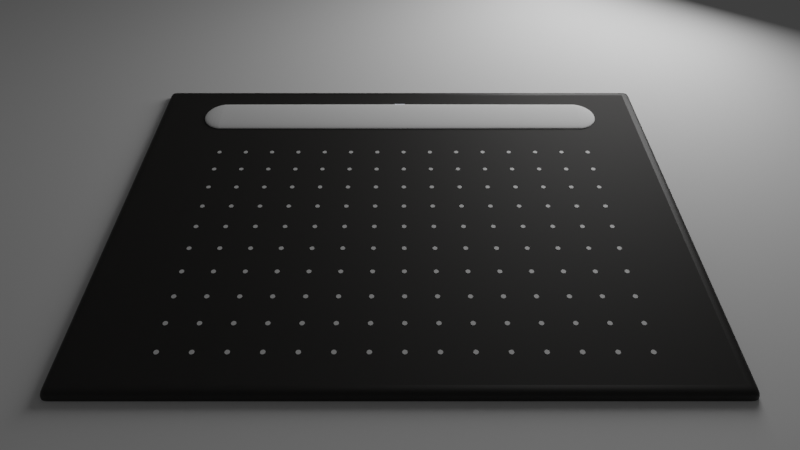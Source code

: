 # Source: Wacom_Tablet_001.blend  (saved by Blender 2.90.8; exported with 4.5.12 LTS)
import bpy
from mathutils import Matrix  # noqa: F401  (used for matrix-valued properties, if any)

bpy.ops.wm.read_factory_settings(use_empty=True)
scene = bpy.context.scene
scene.name = 'Scene'

# ---- collections
col_collection = bpy.data.collections.new('Collection'); scene.collection.children.link(col_collection)
col_tablet = bpy.data.collections.new('Tablet'); scene.collection.children.link(col_tablet)

# ---- materials (node trees are filled in below, after node groups)
mat_tablet_black_flat = bpy.data.materials.new('Tablet_black_flat')
mat_tablet_black_flat.alpha_threshold = 0.0
mat_tablet_black_flat.use_transparent_shadow = False
mat_tablet_black_flat.line_color = (0.0, 0.0, 0.0, 1.0)
mat_tablet_black_edge = bpy.data.materials.new('Tablet_black_edge')
mat_tablet_black_edge.use_transparent_shadow = False
mat_tablet_dot_gray = bpy.data.materials.new('Tablet_dot_gray')
mat_tablet_dot_gray.use_transparent_shadow = False
mat_tablet_led = bpy.data.materials.new('Tablet_LED')
mat_tablet_led.use_transparent_shadow = False

# ---- material node trees
mat_tablet_black_flat.use_nodes = True; mat_tablet_black_flat.node_tree.nodes.clear()
_N = mat_tablet_black_flat.node_tree.nodes; _L = mat_tablet_black_flat.node_tree.links
n0 = _N.new('ShaderNodeOutputMaterial'); n0.name = 'Material Output'; n0.location = (300, 300)
n1 = _N.new('ShaderNodeBsdfPrincipled'); n1.name = 'Principled BSDF'; n1.location = (10, 300)
n1.distribution = 'GGX'
n1.subsurface_method = 'BURLEY'
n1.inputs[0].default_value = (0.01298, 0.01161, 0.01033, 1.0)
n1.inputs[2].default_value = 0.7575
n1.inputs[3].default_value = 1.45
n1.inputs[27].default_value = (0.0, 0.0, 0.0, 1.0)
n1.inputs[28].default_value = 1.0
_L.new(n1.outputs[0], n0.inputs[0])
n0.is_active_output = True
mat_tablet_black_edge.use_nodes = True; mat_tablet_black_edge.node_tree.nodes.clear()
_N = mat_tablet_black_edge.node_tree.nodes; _L = mat_tablet_black_edge.node_tree.links
n0 = _N.new('ShaderNodeBsdfPrincipled'); n0.name = 'Principled BSDF'; n0.location = (10, 300)
n0.distribution = 'GGX'
n0.subsurface_method = 'BURLEY'
n0.inputs[0].default_value = (0.01298, 0.01161, 0.01033, 1.0)
n0.inputs[3].default_value = 1.45
n0.inputs[27].default_value = (0.0, 0.0, 0.0, 1.0)
n0.inputs[28].default_value = 1.0
n1 = _N.new('ShaderNodeOutputMaterial'); n1.name = 'Material Output'; n1.location = (300, 300)
_L.new(n0.outputs[0], n1.inputs[0])
n1.is_active_output = True
mat_tablet_dot_gray.use_nodes = True; mat_tablet_dot_gray.node_tree.nodes.clear()
_N = mat_tablet_dot_gray.node_tree.nodes; _L = mat_tablet_dot_gray.node_tree.links
n0 = _N.new('ShaderNodeBsdfPrincipled'); n0.name = 'Principled BSDF'; n0.location = (10, 300)
n0.distribution = 'GGX'
n0.subsurface_method = 'BURLEY'
n0.inputs[0].default_value = (0.6559, 0.6559, 0.6559, 1.0)
n0.inputs[3].default_value = 1.45
n0.inputs[27].default_value = (0.0, 0.0, 0.0, 1.0)
n0.inputs[28].default_value = 1.0
n1 = _N.new('ShaderNodeOutputMaterial'); n1.name = 'Material Output'; n1.location = (300, 300)
_L.new(n0.outputs[0], n1.inputs[0])
n1.is_active_output = True
mat_tablet_led.use_nodes = True; mat_tablet_led.node_tree.nodes.clear()
_N = mat_tablet_led.node_tree.nodes; _L = mat_tablet_led.node_tree.links
n0 = _N.new('ShaderNodeBsdfPrincipled'); n0.name = 'Principled BSDF'; n0.location = (10, 300)
n0.distribution = 'GGX'
n0.subsurface_method = 'BURLEY'
n0.inputs[0].default_value = (1.0, 1.0, 1.0, 1.0)
n0.inputs[3].default_value = 1.45
n0.inputs[27].default_value = (0.7892, 0.8484, 1.0, 1.0)
n0.inputs[28].default_value = 1.0
n1 = _N.new('ShaderNodeOutputMaterial'); n1.name = 'Material Output'; n1.location = (300, 300)
_L.new(n0.outputs[0], n1.inputs[0])
n1.is_active_output = True

# ---- world
world_world = bpy.data.worlds.new('World'); scene.world = world_world
world_world.use_nodes = True; world_world.node_tree.nodes.clear()
_N = world_world.node_tree.nodes; _L = world_world.node_tree.links
n0 = _N.new('ShaderNodeOutputWorld'); n0.name = 'World Output'; n0.location = (300, 300)
n1 = _N.new('ShaderNodeBackground'); n1.name = 'Background'; n1.location = (10, 300)
n1.inputs[0].default_value = (0.05088, 0.05088, 0.05088, 1.0)
_L.new(n1.outputs[0], n0.inputs[0])
n0.is_active_output = True
world_world.color = (0.05088, 0.05088, 0.05088)
world_world.use_sun_shadow = False
world_world.sun_shadow_jitter_overblur = 0.0

# ---- cameras
cam_camera = bpy.data.cameras.new('Camera')
cam_camera.clip_end = 100.0
cam_camera.lens = 29.03
cam_camera.ortho_scale = 7.314
cam_camera.lens_unit = 'FOV'

# ---- lights
light_light = bpy.data.lights.new('Light', 'AREA')
light_light.transmission_factor = 0.0
light_light.energy = 1571.0
light_light.shadow_soft_size = 0.1
light_light.shadow_maximum_resolution = 0.006
light_light.use_absolute_resolution = True
light_light.shape = 'RECTANGLE'
light_light.size = 0.1
light_light.size_y = 0.1

# ---- meshes
me_plane = bpy.data.meshes.new('Plane')
me_plane.from_pydata([(-1.0, -1.0, 0.0), (1.0, -1.0, 0.0), (-1.0, 1.0, 0.0), (1.0, 1.0, 0.0)], [], [(0, 1, 3, 2)])
_uv = me_plane.uv_layers.new(name='UVMap')
_uv.uv.foreach_set('vector', [0.0, 0.0, 1.0, 0.0, 1.0, 1.0, 0.0, 1.0])
me_plane.use_remesh_fix_poles = True
me_plane.use_remesh_preserve_attributes = False
me_plane.use_mirror_vertex_groups = False
me_plane.update()
me_cube = bpy.data.meshes.new('Cube')
me_cube.from_pydata([(1.0, 1.0, 1.0), (1.0, 1.0, -1.0), (1.0, -1.0, 1.0), (1.0, -1.0, -1.0), (-1.0, 1.0, 1.0), (-1.0, 1.0, -1.0), (-1.0, -1.0, 1.0), (-1.0, -1.0, -1.0), (-1.0, -0.9069, -1.0), (1.0, -0.9069, 1.0), (-1.0, -0.9069, 1.0), (1.0, -0.9069, -1.0), (-1.0, 0.909, 1.0), (1.0, 0.909, -1.0), (-1.0, 0.909, -1.0), (1.0, 0.909, 1.0), (0.9229, 1.0, -1.0), (0.9229, -1.0, 1.0), (0.9229, -1.0, -1.0), (0.9229, 1.0, 1.0), (0.9229, -0.9069, -1.0), (0.9229, -0.9069, 1.0), (0.9229, 0.909, 1.0), (0.9229, 0.909, -1.0), (-0.9272, 1.0, -1.0), (-0.9272, -1.0, 1.0), (-0.9272, -0.9069, -1.0), (-0.9272, 0.909, -1.0), (-0.9272, -1.0, -1.0), (-0.9272, 1.0, 1.0), (-0.9272, -0.9069, 1.0), (-0.9272, 0.909, 1.0), (-1.0, -0.9535, -1.0), (1.0, -0.9535, 1.0), (-1.0, -0.9535, 1.0), (1.0, -0.9535, -1.0), (0.9229, -0.9535, -1.0), (0.9229, -0.9535, 1.0), (-0.9272, -0.9535, -1.0), (-0.9272, -0.9535, 1.0), (0.9615, -1.0, -1.0), (0.9615, 1.0, 1.0), (0.9615, -0.9069, 1.0), (0.9615, 0.909, 1.0), (0.9615, 1.0, -1.0), (0.9615, -1.0, 1.0), (0.9615, -0.9069, -1.0), (0.9615, 0.909, -1.0), (0.9615, -0.9535, 1.0), (0.9615, -0.9535, -1.0), (-1.0, 0.9545, 1.0), (1.0, 0.9545, -1.0), (-1.0, 0.9545, -1.0), (1.0, 0.9545, 1.0), (0.9229, 0.9545, -1.0), (0.9229, 0.9545, 1.0), (-0.9272, 0.9545, -1.0), (-0.9272, 0.9545, 1.0), (0.9615, 0.9545, 1.0), (0.9615, 0.9545, -1.0), (-0.9636, 1.0, -1.0), (-0.9636, -1.0, 1.0), (-0.9636, -0.9069, -1.0), (-0.9636, 0.909, -1.0), (-0.9636, -1.0, -1.0), (-0.9636, 1.0, 1.0), (-0.9636, -0.9069, 1.0), (-0.9636, 0.909, 1.0), (-0.9636, -0.9535, -1.0), (-0.9636, -0.9535, 1.0), (-0.9636, 0.9545, -1.0), (-0.9636, 0.9545, 1.0)], [], [(69, 34, 6, 61), (64, 61, 6, 7), (52, 50, 4, 5), (49, 35, 3, 40), (35, 33, 2, 3), (44, 41, 0, 1), (13, 15, 9, 11), (47, 13, 11, 46), (32, 34, 10, 8), (67, 12, 10, 66), (71, 50, 12, 67), (59, 51, 13, 47), (51, 53, 15, 13), (8, 10, 12, 14), (56, 54, 23, 27), (58, 55, 22, 43), (43, 22, 21, 42), (27, 23, 20, 26), (24, 29, 19, 16), (38, 36, 18, 28), (40, 45, 17, 18), (48, 37, 17, 45), (68, 38, 28, 64), (60, 65, 29, 24), (63, 27, 26, 62), (70, 56, 27, 63), (55, 57, 31, 22), (22, 31, 30, 21), (18, 17, 25, 28), (37, 39, 25, 17), (21, 30, 39, 37), (62, 26, 38, 68), (42, 21, 37, 48), (26, 20, 36, 38), (7, 6, 34, 32), (11, 9, 33, 35), (46, 11, 35, 49), (66, 10, 34, 69), (20, 46, 49, 36), (9, 42, 48, 33), (33, 48, 45, 2), (3, 2, 45, 40), (15, 43, 42, 9), (53, 58, 43, 15), (54, 59, 47, 23), (23, 47, 46, 20), (16, 19, 41, 44), (36, 49, 40, 18), (16, 44, 59, 54), (0, 41, 58, 53), (19, 29, 57, 55), (60, 24, 56, 70), (41, 19, 55, 58), (24, 16, 54, 56), (1, 0, 53, 51), (44, 1, 51, 59), (65, 4, 50, 71), (14, 12, 50, 52), (29, 65, 71, 57), (5, 60, 70, 52), (30, 66, 69, 39), (8, 62, 68, 32), (52, 70, 63, 14), (14, 63, 62, 8), (5, 4, 65, 60), (32, 68, 64, 7), (57, 71, 67, 31), (31, 67, 66, 30), (28, 25, 61, 64), (39, 69, 61, 25)])
me_cube.polygons.foreach_set('material_index', [1, 1, 1, 1, 1, 1, 1, 1, 1, 1, 1, 1, 1, 1, 0, 0, 0, 0, 1, 1, 1, 1, 1, 1, 0, 0, 0, 0, 1, 1, 0, 0, 0, 0, 1, 1, 1, 1, 0, 1, 1, 1, 1, 1, 0, 0, 1, 1, 1, 1, 1, 1, 1, 1, 1, 1, 1, 1, 1, 1, 0, 1, 1, 1, 1, 1, 0, 0, 1, 1])
_uv = me_cube.uv_layers.new(name='UVMap')
_uv.uv.foreach_set('vector', [0.8705, 0.7442, 0.875, 0.7442, 0.875, 0.75, 0.8705, 0.75, 0.375, 0.9955, 0.625, 0.9955, 0.625, 1.0, 0.375, 1.0, 0.375, 0.2433, 0.625, 0.2433, 0.625, 0.25, 0.375, 0.25, 0.3702, 0.7442, 0.375, 0.7442, 0.375, 0.75, 0.3702, 0.75, 0.375, 0.7442, 0.625, 0.7442, 0.625, 0.75, 0.375, 0.75, 0.375, 0.4952, 0.625, 0.4952, 0.625, 0.5, 0.375, 0.5, 0.375, 0.5134, 0.625, 0.5134, 0.625, 0.7384, 0.375, 0.7384, 0.3702, 0.5134, 0.375, 0.5134, 0.375, 0.7384, 0.3702, 0.7384, 0.375, 0.005779, 0.625, 0.005779, 0.625, 0.01156, 0.375, 0.01156, 0.8705, 0.5134, 0.875, 0.5134, 0.875, 0.7384, 0.8705, 0.7384, 0.8705, 0.5067, 0.875, 0.5067, 0.875, 0.5134, 0.8705, 0.5134, 0.3702, 0.5067, 0.375, 0.5067, 0.375, 0.5134, 0.3702, 0.5134, 0.375, 0.5067, 0.625, 0.5067, 0.625, 0.5134, 0.375, 0.5134, 0.375, 0.01156, 0.625, 0.01156, 0.625, 0.2366, 0.375, 0.2366, 0.1341, 0.5067, 0.3654, 0.5067, 0.3654, 0.5134, 0.1341, 0.5134, 0.6298, 0.5067, 0.6346, 0.5067, 0.6346, 0.5134, 0.6298, 0.5134, 0.6298, 0.5134, 0.6346, 0.5134, 0.6346, 0.7384, 0.6298, 0.7384, 0.1341, 0.5134, 0.3654, 0.5134, 0.3654, 0.7384, 0.1341, 0.7384, 0.375, 0.2591, 0.625, 0.2591, 0.625, 0.4904, 0.375, 0.4904, 0.1341, 0.7442, 0.3654, 0.7442, 0.3654, 0.75, 0.1341, 0.75, 0.375, 0.7548, 0.625, 0.7548, 0.625, 0.7596, 0.375, 0.7596, 0.6298, 0.7442, 0.6346, 0.7442, 0.6346, 0.75, 0.6298, 0.75, 0.1295, 0.7442, 0.1341, 0.7442, 0.1341, 0.75, 0.1295, 0.75, 0.375, 0.2545, 0.625, 0.2545, 0.625, 0.2591, 0.375, 0.2591, 0.1295, 0.5134, 0.1341, 0.5134, 0.1341, 0.7384, 0.1295, 0.7384, 0.1295, 0.5067, 0.1341, 0.5067, 0.1341, 0.5134, 0.1295, 0.5134, 0.6346, 0.5067, 0.8659, 0.5067, 0.8659, 0.5134, 0.6346, 0.5134, 0.6346, 0.5134, 0.8659, 0.5134, 0.8659, 0.7384, 0.6346, 0.7384, 0.375, 0.7596, 0.625, 0.7596, 0.625, 0.9909, 0.375, 0.9909, 0.6346, 0.7442, 0.8659, 0.7442, 0.8659, 0.75, 0.6346, 0.75, 0.6346, 0.7384, 0.8659, 0.7384, 0.8659, 0.7442, 0.6346, 0.7442, 0.1295, 0.7384, 0.1341, 0.7384, 0.1341, 0.7442, 0.1295, 0.7442, 0.6298, 0.7384, 0.6346, 0.7384, 0.6346, 0.7442, 0.6298, 0.7442, 0.1341, 0.7384, 0.3654, 0.7384, 0.3654, 0.7442, 0.1341, 0.7442, 0.375, 0.0, 0.625, 0.0, 0.625, 0.005779, 0.375, 0.005779, 0.375, 0.7384, 0.625, 0.7384, 0.625, 0.7442, 0.375, 0.7442, 0.3702, 0.7384, 0.375, 0.7384, 0.375, 0.7442, 0.3702, 0.7442, 0.8705, 0.7384, 0.875, 0.7384, 0.875, 0.7442, 0.8705, 0.7442, 0.3654, 0.7384, 0.3702, 0.7384, 0.3702, 0.7442, 0.3654, 0.7442, 0.625, 0.7384, 0.6298, 0.7384, 0.6298, 0.7442, 0.625, 0.7442, 0.625, 0.7442, 0.6298, 0.7442, 0.6298, 0.75, 0.625, 0.75, 0.375, 0.75, 0.625, 0.75, 0.625, 0.7548, 0.375, 0.7548, 0.625, 0.5134, 0.6298, 0.5134, 0.6298, 0.7384, 0.625, 0.7384, 0.625, 0.5067, 0.6298, 0.5067, 0.6298, 0.5134, 0.625, 0.5134, 0.3654, 0.5067, 0.3702, 0.5067, 0.3702, 0.5134, 0.3654, 0.5134, 0.3654, 0.5134, 0.3702, 0.5134, 0.3702, 0.7384, 0.3654, 0.7384, 0.375, 0.4904, 0.625, 0.4904, 0.625, 0.4952, 0.375, 0.4952, 0.3654, 0.7442, 0.3702, 0.7442, 0.3702, 0.75, 0.3654, 0.75, 0.3654, 0.5, 0.3702, 0.5, 0.3702, 0.5067, 0.3654, 0.5067, 0.625, 0.5, 0.6298, 0.5, 0.6298, 0.5067, 0.625, 0.5067, 0.6346, 0.5, 0.8659, 0.5, 0.8659, 0.5067, 0.6346, 0.5067, 0.1295, 0.5, 0.1341, 0.5, 0.1341, 0.5067, 0.1295, 0.5067, 0.6298, 0.5, 0.6346, 0.5, 0.6346, 0.5067, 0.6298, 0.5067, 0.1341, 0.5, 0.3654, 0.5, 0.3654, 0.5067, 0.1341, 0.5067, 0.375, 0.5, 0.625, 0.5, 0.625, 0.5067, 0.375, 0.5067, 0.3702, 0.5, 0.375, 0.5, 0.375, 0.5067, 0.3702, 0.5067, 0.8705, 0.5, 0.875, 0.5, 0.875, 0.5067, 0.8705, 0.5067, 0.375, 0.2366, 0.625, 0.2366, 0.625, 0.2433, 0.375, 0.2433, 0.8659, 0.5, 0.8705, 0.5, 0.8705, 0.5067, 0.8659, 0.5067, 0.125, 0.5, 0.1295, 0.5, 0.1295, 0.5067, 0.125, 0.5067, 0.8659, 0.7384, 0.8705, 0.7384, 0.8705, 0.7442, 0.8659, 0.7442, 0.125, 0.7384, 0.1295, 0.7384, 0.1295, 0.7442, 0.125, 0.7442, 0.125, 0.5067, 0.1295, 0.5067, 0.1295, 0.5134, 0.125, 0.5134, 0.125, 0.5134, 0.1295, 0.5134, 0.1295, 0.7384, 0.125, 0.7384, 0.375, 0.25, 0.625, 0.25, 0.625, 0.2545, 0.375, 0.2545, 0.125, 0.7442, 0.1295, 0.7442, 0.1295, 0.75, 0.125, 0.75, 0.8659, 0.5067, 0.8705, 0.5067, 0.8705, 0.5134, 0.8659, 0.5134, 0.8659, 0.5134, 0.8705, 0.5134, 0.8705, 0.7384, 0.8659, 0.7384, 0.375, 0.9909, 0.625, 0.9909, 0.625, 0.9955, 0.375, 0.9955, 0.8659, 0.7442, 0.8705, 0.7442, 0.8705, 0.75, 0.8659, 0.75])
me_cube.materials.append(mat_tablet_black_flat)
me_cube.materials.append(mat_tablet_black_edge)
me_cube.use_remesh_preserve_volume = False
me_cube.use_remesh_preserve_attributes = False
me_cube.use_mirror_vertex_groups = False
me_cube.update()
me_cylinder = bpy.data.meshes.new('Cylinder')
me_cylinder.from_pydata([(0.0, 1.0, -1.0), (0.0, 1.0, 1.0), (0.1951, 0.9808, -1.0), (0.1951, 0.9808, 1.0), (0.3827, 0.9239, -1.0), (0.3827, 0.9239, 1.0), (0.5556, 0.8315, -1.0), (0.5556, 0.8315, 1.0), (0.7071, 0.7071, -1.0), (0.7071, 0.7071, 1.0), (0.8315, 0.5556, -1.0), (0.8315, 0.5556, 1.0), (0.9239, 0.3827, -1.0), (0.9239, 0.3827, 1.0), (0.9808, 0.1951, -1.0), (0.9808, 0.1951, 1.0), (1.0, 7.55e-08, -1.0), (1.0, 7.55e-08, 1.0), (0.9808, -0.1951, -1.0), (0.9808, -0.1951, 1.0), (0.9239, -0.3827, -1.0), (0.9239, -0.3827, 1.0), (0.8315, -0.5556, -1.0), (0.8315, -0.5556, 1.0), (0.7071, -0.7071, -1.0), (0.7071, -0.7071, 1.0), (0.5556, -0.8315, -1.0), (0.5556, -0.8315, 1.0), (0.3827, -0.9239, -1.0), (0.3827, -0.9239, 1.0), (0.1951, -0.9808, -1.0), (0.1951, -0.9808, 1.0), (-3.258e-07, -1.0, -1.0), (-3.258e-07, -1.0, 1.0), (-0.1951, -0.9808, -1.0), (-0.1951, -0.9808, 1.0), (-0.3827, -0.9239, -1.0), (-0.3827, -0.9239, 1.0), (-0.5556, -0.8315, -1.0), (-0.5556, -0.8315, 1.0), (-0.7071, -0.7071, -1.0), (-0.7071, -0.7071, 1.0), (-0.8315, -0.5556, -1.0), (-0.8315, -0.5556, 1.0), (-0.9239, -0.3827, -1.0), (-0.9239, -0.3827, 1.0), (-0.9808, -0.1951, -1.0), (-0.9808, -0.1951, 1.0), (-1.0, 9.656e-07, -1.0), (-1.0, 9.656e-07, 1.0), (-0.9808, 0.1951, -1.0), (-0.9808, 0.1951, 1.0), (-0.9239, 0.3827, -1.0), (-0.9239, 0.3827, 1.0), (-0.8315, 0.5556, -1.0), (-0.8315, 0.5556, 1.0), (-0.7071, 0.7071, -1.0), (-0.7071, 0.7071, 1.0), (-0.5556, 0.8315, -1.0), (-0.5556, 0.8315, 1.0), (-0.3827, 0.9239, -1.0), (-0.3827, 0.9239, 1.0), (-0.1951, 0.9808, -1.0), (-0.1951, 0.9808, 1.0)], [], [(0, 1, 3, 2), (2, 3, 5, 4), (4, 5, 7, 6), (6, 7, 9, 8), (8, 9, 11, 10), (10, 11, 13, 12), (12, 13, 15, 14), (14, 15, 17, 16), (16, 17, 19, 18), (18, 19, 21, 20), (20, 21, 23, 22), (22, 23, 25, 24), (24, 25, 27, 26), (26, 27, 29, 28), (28, 29, 31, 30), (30, 31, 33, 32), (32, 33, 35, 34), (34, 35, 37, 36), (36, 37, 39, 38), (38, 39, 41, 40), (40, 41, 43, 42), (42, 43, 45, 44), (44, 45, 47, 46), (46, 47, 49, 48), (48, 49, 51, 50), (50, 51, 53, 52), (52, 53, 55, 54), (54, 55, 57, 56), (56, 57, 59, 58), (58, 59, 61, 60), (3, 1, 63, 61, 59, 57, 55, 53, 51, 49, 47, 45, 43, 41, 39, 37, 35, 33, 31, 29, 27, 25, 23, 21, 19, 17, 15, 13, 11, 9, 7, 5), (60, 61, 63, 62), (62, 63, 1, 0), (0, 2, 4, 6, 8, 10, 12, 14, 16, 18, 20, 22, 24, 26, 28, 30, 32, 34, 36, 38, 40, 42, 44, 46, 48, 50, 52, 54, 56, 58, 60, 62)])
_uv = me_cylinder.uv_layers.new(name='UVMap')
_uv.uv.foreach_set('vector', [1.0, 0.5, 1.0, 1.0, 0.9688, 1.0, 0.9688, 0.5, 0.9688, 0.5, 0.9688, 1.0, 0.9375, 1.0, 0.9375, 0.5, 0.9375, 0.5, 0.9375, 1.0, 0.9062, 1.0, 0.9062, 0.5, 0.9062, 0.5, 0.9062, 1.0, 0.875, 1.0, 0.875, 0.5, 0.875, 0.5, 0.875, 1.0, 0.8438, 1.0, 0.8438, 0.5, 0.8438, 0.5, 0.8438, 1.0, 0.8125, 1.0, 0.8125, 0.5, 0.8125, 0.5, 0.8125, 1.0, 0.7812, 1.0, 0.7812, 0.5, 0.7812, 0.5, 0.7812, 1.0, 0.75, 1.0, 0.75, 0.5, 0.75, 0.5, 0.75, 1.0, 0.7188, 1.0, 0.7188, 0.5, 0.7188, 0.5, 0.7188, 1.0, 0.6875, 1.0, 0.6875, 0.5, 0.6875, 0.5, 0.6875, 1.0, 0.6562, 1.0, 0.6562, 0.5, 0.6562, 0.5, 0.6562, 1.0, 0.625, 1.0, 0.625, 0.5, 0.625, 0.5, 0.625, 1.0, 0.5938, 1.0, 0.5938, 0.5, 0.5938, 0.5, 0.5938, 1.0, 0.5625, 1.0, 0.5625, 0.5, 0.5625, 0.5, 0.5625, 1.0, 0.5312, 1.0, 0.5312, 0.5, 0.5312, 0.5, 0.5312, 1.0, 0.5, 1.0, 0.5, 0.5, 0.5, 0.5, 0.5, 1.0, 0.4688, 1.0, 0.4688, 0.5, 0.4688, 0.5, 0.4688, 1.0, 0.4375, 1.0, 0.4375, 0.5, 0.4375, 0.5, 0.4375, 1.0, 0.4062, 1.0, 0.4062, 0.5, 0.4062, 0.5, 0.4062, 1.0, 0.375, 1.0, 0.375, 0.5, 0.375, 0.5, 0.375, 1.0, 0.3438, 1.0, 0.3438, 0.5, 0.3438, 0.5, 0.3438, 1.0, 0.3125, 1.0, 0.3125, 0.5, 0.3125, 0.5, 0.3125, 1.0, 0.2812, 1.0, 0.2812, 0.5, 0.2812, 0.5, 0.2812, 1.0, 0.25, 1.0, 0.25, 0.5, 0.25, 0.5, 0.25, 1.0, 0.2188, 1.0, 0.2188, 0.5, 0.2188, 0.5, 0.2188, 1.0, 0.1875, 1.0, 0.1875, 0.5, 0.1875, 0.5, 0.1875, 1.0, 0.1562, 1.0, 0.1562, 0.5, 0.1562, 0.5, 0.1562, 1.0, 0.125, 1.0, 0.125, 0.5, 0.125, 0.5, 0.125, 1.0, 0.09375, 1.0, 0.09375, 0.5, 0.09375, 0.5, 0.09375, 1.0, 0.0625, 1.0, 0.0625, 0.5, 0.2968, 0.4854, 0.25, 0.49, 0.2032, 0.4854, 0.1582, 0.4717, 0.1167, 0.4496, 0.08029, 0.4197, 0.05045, 0.3833, 0.02827, 0.3418, 0.01461, 0.2968, 0.01, 0.25, 0.01461, 0.2032, 0.02827, 0.1582, 0.05045, 0.1167, 0.08029, 0.08029, 0.1167, 0.05045, 0.1582, 0.02827, 0.2032, 0.01461, 0.25, 0.01, 0.2968, 0.01461, 0.3418, 0.02827, 0.3833, 0.05045, 0.4197, 0.08029, 0.4496, 0.1167, 0.4717, 0.1582, 0.4854, 0.2032, 0.49, 0.25, 0.4854, 0.2968, 0.4717, 0.3418, 0.4496, 0.3833, 0.4197, 0.4197, 0.3833, 0.4496, 0.3418, 0.4717, 0.0625, 0.5, 0.0625, 1.0, 0.03125, 1.0, 0.03125, 0.5, 0.03125, 0.5, 0.03125, 1.0, 0.0, 1.0, 0.0, 0.5, 0.75, 0.49, 0.7968, 0.4854, 0.8418, 0.4717, 0.8833, 0.4496, 0.9197, 0.4197, 0.9496, 0.3833, 0.9717, 0.3418, 0.9854, 0.2968, 0.99, 0.25, 0.9854, 0.2032, 0.9717, 0.1582, 0.9496, 0.1167, 0.9197, 0.08029, 0.8833, 0.05045, 0.8418, 0.02827, 0.7968, 0.01461, 0.75, 0.01, 0.7032, 0.01461, 0.6582, 0.02827, 0.6167, 0.05045, 0.5803, 0.08029, 0.5504, 0.1167, 0.5283, 0.1582, 0.5146, 0.2032, 0.51, 0.25, 0.5146, 0.2968, 0.5283, 0.3418, 0.5504, 0.3833, 0.5803, 0.4197, 0.6167, 0.4496, 0.6582, 0.4717, 0.7032, 0.4854])
me_cylinder.materials.append(mat_tablet_dot_gray)
me_cylinder.use_remesh_fix_poles = True
me_cylinder.use_remesh_preserve_attributes = False
me_cylinder.use_mirror_vertex_groups = False
me_cylinder.update()
me_sphere = bpy.data.meshes.new('Sphere')
me_sphere.from_pydata([(6.352e-06, 0.1951, 9.392), (6.352e-06, 0.3827, 9.335), (6.352e-06, 0.5556, 9.242), (6.352e-06, 0.7071, 9.118), (6.352e-06, 0.8315, 8.966), (6.352e-06, 0.9239, 8.793), (6.352e-06, 0.9808, 8.606), (0.0, 1.0, 7.55e-08), (-6.352e-06, 0.9808, -8.606), (-6.352e-06, 0.5556, -9.242), (0.03807, 0.1913, 9.392), (0.07466, 0.3753, 9.335), (0.1084, 0.5449, 9.242), (0.138, 0.6935, 9.118), (0.1622, 0.8155, 8.966), (0.1802, 0.9061, 8.793), (0.1913, 0.9619, 8.606), (0.1951, 0.9808, 7.55e-08), (0.1913, 0.9619, -8.606), (0.1802, 0.9061, -8.793), (0.1622, 0.8155, -8.966), (0.1379, 0.6935, -9.118), (0.1084, 0.5449, -9.242), (0.07465, 0.3753, -9.335), (0.03805, 0.1913, -9.392), (0.07466, 0.1802, 9.392), (0.1465, 0.3536, 9.335), (0.2126, 0.5133, 9.242), (0.2706, 0.6533, 9.118), (0.3182, 0.7682, 8.966), (0.3536, 0.8536, 8.793), (0.3753, 0.9061, 8.606), (0.3827, 0.9239, 7.55e-08), (0.3753, 0.9061, -8.606), (0.3535, 0.8536, -8.793), (0.3182, 0.7682, -8.966), (0.2706, 0.6533, -9.118), (0.2126, 0.5133, -9.242), (0.1464, 0.3536, -9.335), (0.07465, 0.1802, -9.392), (0.1084, 0.1622, 9.392), (0.2126, 0.3182, 9.335), (0.3087, 0.4619, 9.242), (0.3929, 0.5879, 9.118), (0.4619, 0.6913, 8.966), (0.5133, 0.7682, 8.793), (0.5449, 0.8155, 8.606), (0.5556, 0.8315, 7.55e-08), (0.5449, 0.8155, -8.606), (0.5133, 0.7682, -8.793), (0.4619, 0.6913, -8.966), (0.3928, 0.5879, -9.118), (0.3087, 0.4619, -9.242), (0.2126, 0.3182, -9.335), (0.1084, 0.1622, -9.392), (0.138, 0.1379, 9.392), (0.2706, 0.2706, 9.335), (0.3929, 0.3928, 9.242), (0.5, 0.5, 9.118), (0.5879, 0.5879, 8.966), (0.6533, 0.6533, 8.793), (0.6935, 0.6935, 8.606), (0.7071, 0.7071, 7.55e-08), (0.6935, 0.6935, -8.606), (0.6533, 0.6533, -8.793), (0.5879, 0.5879, -8.966), (0.5, 0.5, -9.118), (0.3928, 0.3928, -9.242), (0.2706, 0.2706, -9.335), (0.1379, 0.138, -9.392), (0.1622, 0.1084, 9.392), (0.3182, 0.2126, 9.335), (0.4619, 0.3087, 9.242), (0.5879, 0.3928, 9.118), (0.6913, 0.4619, 8.966), (0.7682, 0.5133, 8.793), (0.8155, 0.5449, 8.606), (0.8315, 0.5556, 7.55e-08), (0.8155, 0.5449, -8.606), (0.7682, 0.5133, -8.793), (0.6913, 0.4619, -8.966), (0.5879, 0.3928, -9.118), (0.4619, 0.3087, -9.242), (0.3182, 0.2126, -9.335), (0.1622, 0.1084, -9.392), (0.1802, 0.07466, 9.392), (0.3536, 0.1464, 9.335), (0.5133, 0.2126, 9.242), (0.6533, 0.2706, 9.118), (0.7682, 0.3182, 8.966), (0.8536, 0.3536, 8.793), (0.9061, 0.3753, 8.606), (0.9239, 0.3827, 7.55e-08), (0.9061, 0.3753, -8.606), (0.8535, 0.3536, -8.793), (0.7682, 0.3182, -8.966), (0.6533, 0.2706, -9.118), (0.5133, 0.2126, -9.242), (0.3535, 0.1464, -9.335), (0.1802, 0.07466, -9.392), (0.1913, 0.03806, 9.392), (0.3753, 0.07466, 9.335), (0.5449, 0.1084, 9.242), (0.6935, 0.1379, 9.118), (0.8155, 0.1622, 8.966), (0.9061, 0.1802, 8.793), (0.9619, 0.1913, 8.606), (0.9808, 0.1951, 7.55e-08), (0.9619, 0.1913, -8.606), (0.9061, 0.1802, -8.793), (0.8155, 0.1622, -8.966), (0.6935, 0.138, -9.118), (0.5449, 0.1084, -9.242), (0.3753, 0.07466, -9.335), (0.1913, 0.03806, -9.392), (0.1951, -1.457e-06, 9.392), (0.3827, -1.449e-06, 9.335), (0.5556, -1.442e-06, 9.242), (0.7071, -1.449e-06, 9.118), (0.8315, -1.464e-06, 8.966), (0.9239, -1.405e-06, 8.793), (0.9808, -1.524e-06, 8.606), (1.0, -3.788e-07, 7.55e-08), (0.9808, 7.364e-07, -8.606), (0.9239, 9.003e-07, -8.793), (0.8315, 7.96e-07, -8.966), (0.7071, 8.109e-07, -9.118), (0.5556, 7.885e-07, -9.242), (0.3827, 8.258e-07, -9.335), (0.1951, 8.22e-07, -9.392), (0.1913, -0.03806, 9.392), (0.3753, -0.07466, 9.335), (0.5449, -0.1084, 9.242), (0.6935, -0.138, 9.118), (0.8155, -0.1622, 8.966), (0.9061, -0.1802, 8.793), (0.9619, -0.1913, 8.606), (0.9808, -0.1951, 7.55e-08), (0.9619, -0.1913, -8.606), (0.9061, -0.1802, -8.793), (0.8155, -0.1622, -8.966), (0.6935, -0.1379, -9.118), (0.5449, -0.1084, -9.242), (0.3753, -0.07466, -9.335), (0.1913, -0.03806, -9.392), (0.1802, -0.07466, 9.392), (0.3536, -0.1464, 9.335), (0.5133, -0.2126, 9.242), (0.6533, -0.2706, 9.118), (0.7682, -0.3182, 8.966), (0.8536, -0.3536, 8.793), (0.9061, -0.3753, 8.606), (0.9239, -0.3827, 7.55e-08), (0.9061, -0.3753, -8.606), (0.8535, -0.3536, -8.793), (0.7682, -0.3182, -8.966), (0.6533, -0.2706, -9.118), (0.5133, -0.2126, -9.242), (0.3535, -0.1464, -9.335), (0.1802, -0.07466, -9.392), (0.1622, -0.1084, 9.392), (0.3182, -0.2126, 9.335), (0.4619, -0.3087, 9.242), (0.5879, -0.3928, 9.118), (0.6913, -0.4619, 8.966), (0.7682, -0.5133, 8.793), (0.8155, -0.5449, 8.606), (0.8315, -0.5556, 7.55e-08), (0.8155, -0.5449, -8.606), (0.7682, -0.5133, -8.793), (0.6913, -0.4619, -8.966), (0.5879, -0.3928, -9.118), (0.4619, -0.3087, -9.242), (0.3182, -0.2126, -9.335), (0.1622, -0.1084, -9.392), (0.138, -0.138, 9.392), (0.2706, -0.2706, 9.335), (0.3929, -0.3928, 9.242), (0.5, -0.5, 9.118), (0.5879, -0.5879, 8.966), (0.6533, -0.6533, 8.793), (0.6935, -0.6935, 8.606), (0.7071, -0.7071, 7.55e-08), (0.6935, -0.6935, -8.606), (0.6533, -0.6533, -8.793), (0.5879, -0.5879, -8.966), (0.5, -0.5, -9.118), (0.3928, -0.3928, -9.242), (0.2706, -0.2706, -9.335), (0.1379, -0.1379, -9.392), (0.1084, -0.1622, 9.392), (0.2126, -0.3182, 9.335), (0.3087, -0.4619, 9.242), (0.3929, -0.5879, 9.118), (0.4619, -0.6913, 8.966), (0.5133, -0.7682, 8.793), (0.5449, -0.8155, 8.606), (0.5556, -0.8315, 7.55e-08), (0.5449, -0.8155, -8.606), (0.5133, -0.7682, -8.793), (0.4619, -0.6913, -8.966), (0.3928, -0.5879, -9.118), (0.3087, -0.4619, -9.242), (0.2126, -0.3182, -9.335), (0.1084, -0.1622, -9.392), (-6.352e-06, 8.042e-07, -9.411), (0.07466, -0.1802, 9.392), (0.1465, -0.3536, 9.335), (0.2126, -0.5133, 9.242), (0.2706, -0.6533, 9.118), (0.3182, -0.7682, 8.966), (0.3536, -0.8536, 8.793), (0.3753, -0.9061, 8.606), (0.3827, -0.9239, 7.55e-08), (0.3753, -0.9061, -8.606), (0.3535, -0.8536, -8.793), (0.3182, -0.7682, -8.966), (0.2706, -0.6533, -9.118), (0.2126, -0.5133, -9.242), (0.1464, -0.3536, -9.335), (0.07465, -0.1802, -9.392), (0.03807, -0.1913, 9.392), (0.07466, -0.3753, 9.335), (0.1084, -0.5449, 9.242), (0.138, -0.6935, 9.118), (0.1622, -0.8155, 8.966), (0.1802, -0.9061, 8.793), (0.1913, -0.9619, 8.606), (0.1951, -0.9808, 7.55e-08), (0.1913, -0.9619, -8.606), (0.1802, -0.9061, -8.793), (0.1622, -0.8155, -8.966), (0.1379, -0.6935, -9.118), (0.1084, -0.5449, -9.242), (0.07465, -0.3753, -9.335), (0.03805, -0.1913, -9.392), (6.345e-06, -0.1951, 9.392), (6.393e-06, -0.3827, 9.335), (6.378e-06, -0.5556, 9.242), (6.326e-06, -0.7071, 9.118), (6.267e-06, -0.8315, 8.966), (6.416e-06, -0.9239, 8.793), (6.267e-06, -0.9808, 8.606), (-1.003e-07, -1.0, 7.55e-08), (-6.437e-06, -0.9808, -8.606), (-6.288e-06, -0.9239, -8.793), (-6.437e-06, -0.8315, -8.966), (-6.378e-06, -0.7071, -9.118), (-6.363e-06, -0.5556, -9.242), (-6.348e-06, -0.3827, -9.335), (-6.348e-06, -0.1951, -9.392), (-0.03805, -0.1913, 9.392), (-0.07465, -0.3753, 9.335), (-0.1084, -0.5449, 9.242), (-0.1379, -0.6935, 9.118), (-0.1622, -0.8155, 8.966), (-0.1802, -0.9061, 8.793), (-0.1913, -0.9619, 8.606), (-0.1951, -0.9808, 7.55e-08), (-0.1913, -0.9619, -8.606), (-0.1802, -0.9061, -8.793), (-0.1622, -0.8155, -8.966), (-0.138, -0.6935, -9.118), (-0.1084, -0.5449, -9.242), (-0.07466, -0.3753, -9.335), (-0.03807, -0.1913, -9.392), (-0.07465, -0.1802, 9.392), (-0.1464, -0.3536, 9.335), (-0.2126, -0.5133, 9.242), (-0.2706, -0.6533, 9.118), (-0.3182, -0.7682, 8.966), (-0.3535, -0.8536, 8.793), (-0.3753, -0.9061, 8.606), (-0.3827, -0.9239, 7.55e-08), (-0.3753, -0.9061, -8.606), (-0.3536, -0.8536, -8.793), (-0.3182, -0.7682, -8.966), (-0.2706, -0.6533, -9.118), (-0.2126, -0.5133, -9.242), (-0.1465, -0.3536, -9.335), (-0.07466, -0.1802, -9.392), (-0.1084, -0.1622, 9.392), (-0.2126, -0.3182, 9.335), (-0.3087, -0.4619, 9.242), (-0.3928, -0.5879, 9.118), (-0.4619, -0.6913, 8.966), (-0.5133, -0.7682, 8.793), (-0.5449, -0.8155, 8.606), (-0.5556, -0.8315, 7.55e-08), (-0.5449, -0.8155, -8.606), (-0.5133, -0.7682, -8.793), (-0.4619, -0.6913, -8.966), (-0.3929, -0.5879, -9.118), (-0.3087, -0.4619, -9.242), (-0.2126, -0.3182, -9.335), (-0.1084, -0.1622, -9.392), (6.122e-06, -1.686e-06, 9.411), (-0.1379, -0.138, 9.392), (-0.2706, -0.2706, 9.335), (-0.3928, -0.3928, 9.242), (-0.5, -0.5, 9.118), (-0.5879, -0.5879, 8.966), (-0.6533, -0.6533, 8.793), (-0.6935, -0.6935, 8.606), (-0.7071, -0.7071, 7.55e-08), (-0.6935, -0.6935, -8.606), (-0.6533, -0.6533, -8.793), (-0.5879, -0.5879, -8.966), (-0.5, -0.5, -9.118), (-0.3929, -0.3928, -9.242), (-0.2706, -0.2706, -9.335), (-0.138, -0.1379, -9.392), (-0.1622, -0.1084, 9.392), (-0.3182, -0.2126, 9.335), (-0.4619, -0.3087, 9.242), (-0.5879, -0.3928, 9.118), (-0.6913, -0.4619, 8.966), (-0.7682, -0.5133, 8.793), (-0.8155, -0.5449, 8.606), (-0.8315, -0.5556, 7.55e-08), (-0.8155, -0.5449, -8.606), (-0.7682, -0.5133, -8.793), (-0.6913, -0.4619, -8.966), (-0.5879, -0.3928, -9.118), (-0.4619, -0.3087, -9.242), (-0.3182, -0.2126, -9.335), (-0.1622, -0.1084, -9.392), (-0.1802, -0.07466, 9.392), (-0.3535, -0.1464, 9.335), (-0.5133, -0.2126, 9.242), (-0.6533, -0.2706, 9.118), (-0.7682, -0.3182, 8.966), (-0.8535, -0.3536, 8.793), (-0.9061, -0.3753, 8.606), (-0.9239, -0.3827, 7.55e-08), (-0.9061, -0.3753, -8.606), (-0.8536, -0.3536, -8.793), (-0.7682, -0.3182, -8.966), (-0.6533, -0.2706, -9.118), (-0.5133, -0.2126, -9.242), (-0.3536, -0.1464, -9.335), (-0.1802, -0.07466, -9.392), (-0.1913, -0.03806, 9.392), (-0.3753, -0.07466, 9.335), (-0.5449, -0.1084, 9.242), (-0.6935, -0.138, 9.118), (-0.8155, -0.1622, 8.966), (-0.9061, -0.1802, 8.793), (-0.9619, -0.1913, 8.606), (-0.9808, -0.1951, 7.55e-08), (-0.9619, -0.1913, -8.606), (-0.9061, -0.1802, -8.793), (-0.8155, -0.1622, -8.966), (-0.6935, -0.1379, -9.118), (-0.5449, -0.1084, -9.242), (-0.3753, -0.07466, -9.335), (-0.1913, -0.03806, -9.392), (-0.1951, -1.442e-06, 9.392), (-0.3827, -1.412e-06, 9.335), (-0.5556, -1.412e-06, 9.242), (-0.7071, -1.315e-06, 9.118), (-0.8315, -1.27e-06, 8.966), (-0.9239, -1.449e-06, 8.793), (-0.9808, -1.226e-06, 8.606), (-1.0, -1.404e-07, 7.55e-08), (-0.9808, 1.034e-06, -8.606), (-0.9239, 8.109e-07, -8.793), (-0.8315, 9.897e-07, -8.966), (-0.7071, 9.45e-07, -9.118), (-0.5556, 8.705e-07, -9.242), (-0.3827, 8.779e-07, -9.335), (-0.1951, 8.146e-07, -9.392), (-0.1913, 0.03806, 9.392), (-0.3753, 0.07466, 9.335), (-0.5449, 0.1084, 9.242), (-0.6935, 0.1379, 9.118), (-0.8155, 0.1622, 8.966), (-0.9061, 0.1802, 8.793), (-0.9619, 0.1913, 8.606), (-0.9808, 0.1951, 7.55e-08), (-0.9619, 0.1913, -8.606), (-0.9061, 0.1802, -8.793), (-0.8155, 0.1622, -8.966), (-0.6935, 0.138, -9.118), (-0.5449, 0.1084, -9.242), (-0.3753, 0.07466, -9.335), (-0.1913, 0.03806, -9.392), (-0.1802, 0.07466, 9.392), (-0.3535, 0.1464, 9.335), (-0.5133, 0.2126, 9.242), (-0.6533, 0.2706, 9.118), (-0.7682, 0.3182, 8.966), (-0.8535, 0.3536, 8.793), (-0.9061, 0.3753, 8.606), (-0.9239, 0.3827, 7.55e-08), (-0.9061, 0.3753, -8.606), (-0.8536, 0.3536, -8.793), (-0.7682, 0.3182, -8.966), (-0.6533, 0.2706, -9.118), (-0.5133, 0.2126, -9.242), (-0.3536, 0.1464, -9.335), (-0.1802, 0.07466, -9.392), (-0.1622, 0.1084, 9.392), (-0.3182, 0.2126, 9.335), (-0.4619, 0.3087, 9.242), (-0.5879, 0.3928, 9.118), (-0.6913, 0.4619, 8.966), (-0.7682, 0.5133, 8.793), (-0.8155, 0.5449, 8.606), (-0.8315, 0.5556, 7.55e-08), (-0.8155, 0.5449, -8.606), (-0.7682, 0.5133, -8.793), (-0.6913, 0.4619, -8.966), (-0.5879, 0.3928, -9.118), (-0.4619, 0.3087, -9.242), (-0.3182, 0.2126, -9.335), (-0.1622, 0.1084, -9.392), (-0.1379, 0.1379, 9.392), (-0.2706, 0.2706, 9.335), (-0.3928, 0.3928, 9.242), (-0.5, 0.5, 9.118), (-0.5879, 0.5879, 8.966), (-0.6533, 0.6533, 8.793), (-0.6935, 0.6935, 8.606), (-0.7071, 0.7071, 7.55e-08), (-0.6935, 0.6935, -8.606), (-0.6533, 0.6533, -8.793), (-0.5879, 0.5879, -8.966), (-0.5, 0.5, -9.118), (-0.3929, 0.3928, -9.242), (-0.2706, 0.2706, -9.335), (-0.138, 0.138, -9.392), (-0.1084, 0.1622, 9.392), (-0.2126, 0.3182, 9.335), (-0.3087, 0.4619, 9.242), (-0.3928, 0.5879, 9.118), (-0.4619, 0.6913, 8.966), (-0.5133, 0.7682, 8.793), (-0.5449, 0.8155, 8.606), (-0.5556, 0.8315, 7.55e-08), (-0.5449, 0.8155, -8.606), (-0.5133, 0.7682, -8.793), (-0.4619, 0.6913, -8.966), (-0.3929, 0.5879, -9.118), (-0.3087, 0.4619, -9.242), (-0.2126, 0.3182, -9.335), (-0.1084, 0.1622, -9.392), (-0.07465, 0.1802, 9.392), (-0.1464, 0.3536, 9.335), (-0.2126, 0.5133, 9.242), (-0.2706, 0.6533, 9.118), (-0.3182, 0.7682, 8.966), (-0.3535, 0.8536, 8.793), (-0.3753, 0.9061, 8.606), (-0.3827, 0.9239, 7.55e-08), (-0.3753, 0.9061, -8.606), (-0.3536, 0.8536, -8.793), (-0.3182, 0.7682, -8.966), (-0.2706, 0.6533, -9.118), (-0.2126, 0.5133, -9.242), (-0.1465, 0.3536, -9.335), (-0.07466, 0.1802, -9.392), (-0.03805, 0.1913, 9.392), (-0.07465, 0.3753, 9.335), (-0.1084, 0.5449, 9.242), (-0.1379, 0.6935, 9.118), (-0.1622, 0.8155, 8.966), (-0.1802, 0.9061, 8.793), (-0.1913, 0.9619, 8.606), (-0.1951, 0.9808, 7.55e-08), (-0.1913, 0.9619, -8.606), (-0.1802, 0.9061, -8.793), (-0.1622, 0.8155, -8.966), (-0.138, 0.6935, -9.118), (-0.1084, 0.5449, -9.242), (-0.07466, 0.3753, -9.335), (-0.03807, 0.1913, -9.392), (-6.288e-06, 0.9239, -8.793), (-6.08e-06, 0.8315, -8.966), (-6.199e-06, 0.7071, -9.118), (-6.274e-06, 0.3827, -9.335), (-6.337e-06, 0.1951, -9.392)], [], [(7, 6, 16, 17), (0, 296, 10), (205, 481, 24), (8, 7, 17, 18), (1, 0, 10, 11), (477, 8, 18, 19), (2, 1, 11, 12), (478, 477, 19, 20), (3, 2, 12, 13), (479, 478, 20, 21), (4, 3, 13, 14), (9, 479, 21, 22), (5, 4, 14, 15), (480, 9, 22, 23), (6, 5, 15, 16), (481, 480, 23, 24), (23, 22, 37, 38), (16, 15, 30, 31), (24, 23, 38, 39), (17, 16, 31, 32), (10, 296, 25), (205, 24, 39), (18, 17, 32, 33), (11, 10, 25, 26), (19, 18, 33, 34), (12, 11, 26, 27), (20, 19, 34, 35), (13, 12, 27, 28), (21, 20, 35, 36), (14, 13, 28, 29), (22, 21, 36, 37), (15, 14, 29, 30), (35, 34, 49, 50), (28, 27, 42, 43), (36, 35, 50, 51), (29, 28, 43, 44), (37, 36, 51, 52), (30, 29, 44, 45), (38, 37, 52, 53), (31, 30, 45, 46), (39, 38, 53, 54), (32, 31, 46, 47), (25, 296, 40), (205, 39, 54), (33, 32, 47, 48), (26, 25, 40, 41), (34, 33, 48, 49), (27, 26, 41, 42), (54, 53, 68, 69), (47, 46, 61, 62), (40, 296, 55), (205, 54, 69), (48, 47, 62, 63), (41, 40, 55, 56), (49, 48, 63, 64), (42, 41, 56, 57), (50, 49, 64, 65), (43, 42, 57, 58), (51, 50, 65, 66), (44, 43, 58, 59), (52, 51, 66, 67), (45, 44, 59, 60), (53, 52, 67, 68), (46, 45, 60, 61), (58, 57, 72, 73), (66, 65, 80, 81), (59, 58, 73, 74), (67, 66, 81, 82), (60, 59, 74, 75), (68, 67, 82, 83), (61, 60, 75, 76), (69, 68, 83, 84), (62, 61, 76, 77), (55, 296, 70), (205, 69, 84), (63, 62, 77, 78), (56, 55, 70, 71), (64, 63, 78, 79), (57, 56, 71, 72), (65, 64, 79, 80), (77, 76, 91, 92), (70, 296, 85), (205, 84, 99), (78, 77, 92, 93), (71, 70, 85, 86), (79, 78, 93, 94), (72, 71, 86, 87), (80, 79, 94, 95), (73, 72, 87, 88), (81, 80, 95, 96), (74, 73, 88, 89), (82, 81, 96, 97), (75, 74, 89, 90), (83, 82, 97, 98), (76, 75, 90, 91), (84, 83, 98, 99), (96, 95, 110, 111), (89, 88, 103, 104), (97, 96, 111, 112), (90, 89, 104, 105), (98, 97, 112, 113), (91, 90, 105, 106), (99, 98, 113, 114), (92, 91, 106, 107), (85, 296, 100), (205, 99, 114), (93, 92, 107, 108), (86, 85, 100, 101), (94, 93, 108, 109), (87, 86, 101, 102), (95, 94, 109, 110), (88, 87, 102, 103), (100, 296, 115), (205, 114, 129), (108, 107, 122, 123), (101, 100, 115, 116), (109, 108, 123, 124), (102, 101, 116, 117), (110, 109, 124, 125), (103, 102, 117, 118), (111, 110, 125, 126), (104, 103, 118, 119), (112, 111, 126, 127), (105, 104, 119, 120), (113, 112, 127, 128), (106, 105, 120, 121), (114, 113, 128, 129), (107, 106, 121, 122), (119, 118, 133, 134), (127, 126, 141, 142), (120, 119, 134, 135), (128, 127, 142, 143), (121, 120, 135, 136), (129, 128, 143, 144), (122, 121, 136, 137), (115, 296, 130), (205, 129, 144), (123, 122, 137, 138), (116, 115, 130, 131), (124, 123, 138, 139), (117, 116, 131, 132), (125, 124, 139, 140), (118, 117, 132, 133), (126, 125, 140, 141), (138, 137, 152, 153), (131, 130, 145, 146), (139, 138, 153, 154), (132, 131, 146, 147), (140, 139, 154, 155), (133, 132, 147, 148), (141, 140, 155, 156), (134, 133, 148, 149), (142, 141, 156, 157), (135, 134, 149, 150), (143, 142, 157, 158), (136, 135, 150, 151), (144, 143, 158, 159), (137, 136, 151, 152), (130, 296, 145), (205, 144, 159), (157, 156, 171, 172), (150, 149, 164, 165), (158, 157, 172, 173), (151, 150, 165, 166), (159, 158, 173, 174), (152, 151, 166, 167), (145, 296, 160), (205, 159, 174), (153, 152, 167, 168), (146, 145, 160, 161), (154, 153, 168, 169), (147, 146, 161, 162), (155, 154, 169, 170), (148, 147, 162, 163), (156, 155, 170, 171), (149, 148, 163, 164), (169, 168, 183, 184), (162, 161, 176, 177), (170, 169, 184, 185), (163, 162, 177, 178), (171, 170, 185, 186), (164, 163, 178, 179), (172, 171, 186, 187), (165, 164, 179, 180), (173, 172, 187, 188), (166, 165, 180, 181), (174, 173, 188, 189), (167, 166, 181, 182), (160, 296, 175), (205, 174, 189), (168, 167, 182, 183), (161, 160, 175, 176), (188, 187, 202, 203), (181, 180, 195, 196), (189, 188, 203, 204), (182, 181, 196, 197), (175, 296, 190), (205, 189, 204), (183, 182, 197, 198), (176, 175, 190, 191), (184, 183, 198, 199), (177, 176, 191, 192), (185, 184, 199, 200), (178, 177, 192, 193), (186, 185, 200, 201), (179, 178, 193, 194), (187, 186, 201, 202), (180, 179, 194, 195), (192, 191, 207, 208), (200, 199, 215, 216), (193, 192, 208, 209), (201, 200, 216, 217), (194, 193, 209, 210), (202, 201, 217, 218), (195, 194, 210, 211), (203, 202, 218, 219), (196, 195, 211, 212), (204, 203, 219, 220), (197, 196, 212, 213), (190, 296, 206), (205, 204, 220), (198, 197, 213, 214), (191, 190, 206, 207), (199, 198, 214, 215), (212, 211, 226, 227), (220, 219, 234, 235), (213, 212, 227, 228), (206, 296, 221), (205, 220, 235), (214, 213, 228, 229), (207, 206, 221, 222), (215, 214, 229, 230), (208, 207, 222, 223), (216, 215, 230, 231), (209, 208, 223, 224), (217, 216, 231, 232), (210, 209, 224, 225), (218, 217, 232, 233), (211, 210, 225, 226), (219, 218, 233, 234), (231, 230, 245, 246), (224, 223, 238, 239), (232, 231, 246, 247), (225, 224, 239, 240), (233, 232, 247, 248), (226, 225, 240, 241), (234, 233, 248, 249), (227, 226, 241, 242), (235, 234, 249, 250), (228, 227, 242, 243), (221, 296, 236), (205, 235, 250), (229, 228, 243, 244), (222, 221, 236, 237), (230, 229, 244, 245), (223, 222, 237, 238), (250, 249, 264, 265), (243, 242, 257, 258), (236, 296, 251), (205, 250, 265), (244, 243, 258, 259), (237, 236, 251, 252), (245, 244, 259, 260), (238, 237, 252, 253), (246, 245, 260, 261), (239, 238, 253, 254), (247, 246, 261, 262), (240, 239, 254, 255), (248, 247, 262, 263), (241, 240, 255, 256), (249, 248, 263, 264), (242, 241, 256, 257), (254, 253, 268, 269), (262, 261, 276, 277), (255, 254, 269, 270), (263, 262, 277, 278), (256, 255, 270, 271), (264, 263, 278, 279), (257, 256, 271, 272), (265, 264, 279, 280), (258, 257, 272, 273), (251, 296, 266), (205, 265, 280), (259, 258, 273, 274), (252, 251, 266, 267), (260, 259, 274, 275), (253, 252, 267, 268), (261, 260, 275, 276), (273, 272, 287, 288), (266, 296, 281), (205, 280, 295), (274, 273, 288, 289), (267, 266, 281, 282), (275, 274, 289, 290), (268, 267, 282, 283), (276, 275, 290, 291), (269, 268, 283, 284), (277, 276, 291, 292), (270, 269, 284, 285), (278, 277, 292, 293), (271, 270, 285, 286), (279, 278, 293, 294), (272, 271, 286, 287), (280, 279, 294, 295), (292, 291, 307, 308), (285, 284, 300, 301), (293, 292, 308, 309), (286, 285, 301, 302), (294, 293, 309, 310), (287, 286, 302, 303), (295, 294, 310, 311), (288, 287, 303, 304), (281, 296, 297), (205, 295, 311), (289, 288, 304, 305), (282, 281, 297, 298), (290, 289, 305, 306), (283, 282, 298, 299), (291, 290, 306, 307), (284, 283, 299, 300), (205, 311, 326), (305, 304, 319, 320), (298, 297, 312, 313), (306, 305, 320, 321), (299, 298, 313, 314), (307, 306, 321, 322), (300, 299, 314, 315), (308, 307, 322, 323), (301, 300, 315, 316), (309, 308, 323, 324), (302, 301, 316, 317), (310, 309, 324, 325), (303, 302, 317, 318), (311, 310, 325, 326), (304, 303, 318, 319), (297, 296, 312), (324, 323, 338, 339), (317, 316, 331, 332), (325, 324, 339, 340), (318, 317, 332, 333), (326, 325, 340, 341), (319, 318, 333, 334), (312, 296, 327), (205, 326, 341), (320, 319, 334, 335), (313, 312, 327, 328), (321, 320, 335, 336), (314, 313, 328, 329), (322, 321, 336, 337), (315, 314, 329, 330), (323, 322, 337, 338), (316, 315, 330, 331), (328, 327, 342, 343), (336, 335, 350, 351), (329, 328, 343, 344), (337, 336, 351, 352), (330, 329, 344, 345), (338, 337, 352, 353), (331, 330, 345, 346), (339, 338, 353, 354), (332, 331, 346, 347), (340, 339, 354, 355), (333, 332, 347, 348), (341, 340, 355, 356), (334, 333, 348, 349), (327, 296, 342), (205, 341, 356), (335, 334, 349, 350), (347, 346, 361, 362), (355, 354, 369, 370), (348, 347, 362, 363), (356, 355, 370, 371), (349, 348, 363, 364), (342, 296, 357), (205, 356, 371), (350, 349, 364, 365), (343, 342, 357, 358), (351, 350, 365, 366), (344, 343, 358, 359), (352, 351, 366, 367), (345, 344, 359, 360), (353, 352, 367, 368), (346, 345, 360, 361), (354, 353, 368, 369), (366, 365, 380, 381), (359, 358, 373, 374), (367, 366, 381, 382), (360, 359, 374, 375), (368, 367, 382, 383), (361, 360, 375, 376), (369, 368, 383, 384), (362, 361, 376, 377), (370, 369, 384, 385), (363, 362, 377, 378), (371, 370, 385, 386), (364, 363, 378, 379), (357, 296, 372), (205, 371, 386), (365, 364, 379, 380), (358, 357, 372, 373), (385, 384, 399, 400), (378, 377, 392, 393), (386, 385, 400, 401), (379, 378, 393, 394), (372, 296, 387), (205, 386, 401), (380, 379, 394, 395), (373, 372, 387, 388), (381, 380, 395, 396), (374, 373, 388, 389), (382, 381, 396, 397), (375, 374, 389, 390), (383, 382, 397, 398), (376, 375, 390, 391), (384, 383, 398, 399), (377, 376, 391, 392), (389, 388, 403, 404), (397, 396, 411, 412), (390, 389, 404, 405), (398, 397, 412, 413), (391, 390, 405, 406), (399, 398, 413, 414), (392, 391, 406, 407), (400, 399, 414, 415), (393, 392, 407, 408), (401, 400, 415, 416), (394, 393, 408, 409), (387, 296, 402), (205, 401, 416), (395, 394, 409, 410), (388, 387, 402, 403), (396, 395, 410, 411), (408, 407, 422, 423), (416, 415, 430, 431), (409, 408, 423, 424), (402, 296, 417), (205, 416, 431), (410, 409, 424, 425), (403, 402, 417, 418), (411, 410, 425, 426), (404, 403, 418, 419), (412, 411, 426, 427), (405, 404, 419, 420), (413, 412, 427, 428), (406, 405, 420, 421), (414, 413, 428, 429), (407, 406, 421, 422), (415, 414, 429, 430), (427, 426, 441, 442), (420, 419, 434, 435), (428, 427, 442, 443), (421, 420, 435, 436), (429, 428, 443, 444), (422, 421, 436, 437), (430, 429, 444, 445), (423, 422, 437, 438), (431, 430, 445, 446), (424, 423, 438, 439), (417, 296, 432), (205, 431, 446), (425, 424, 439, 440), (418, 417, 432, 433), (426, 425, 440, 441), (419, 418, 433, 434), (446, 445, 460, 461), (439, 438, 453, 454), (432, 296, 447), (205, 446, 461), (440, 439, 454, 455), (433, 432, 447, 448), (441, 440, 455, 456), (434, 433, 448, 449), (442, 441, 456, 457), (435, 434, 449, 450), (443, 442, 457, 458), (436, 435, 450, 451), (444, 443, 458, 459), (437, 436, 451, 452), (445, 444, 459, 460), (438, 437, 452, 453), (458, 457, 472, 473), (451, 450, 465, 466), (459, 458, 473, 474), (452, 451, 466, 467), (460, 459, 474, 475), (453, 452, 467, 468), (461, 460, 475, 476), (454, 453, 468, 469), (447, 296, 462), (205, 461, 476), (455, 454, 469, 470), (448, 447, 462, 463), (456, 455, 470, 471), (449, 448, 463, 464), (457, 456, 471, 472), (450, 449, 464, 465), (462, 296, 0), (205, 476, 481), (470, 469, 7, 8), (463, 462, 0, 1), (471, 470, 8, 477), (464, 463, 1, 2), (472, 471, 477, 478), (465, 464, 2, 3), (473, 472, 478, 479), (466, 465, 3, 4), (474, 473, 479, 9), (467, 466, 4, 5), (475, 474, 9, 480), (468, 467, 5, 6), (476, 475, 480, 481), (469, 468, 6, 7)])
_uv = me_sphere.uv_layers.new(name='UVMap')
_uv.uv.foreach_set('vector', [0.75, 0.5, 0.75, 0.5625, 0.7188, 0.5625, 0.7188, 0.5, 0.75, 0.9375, 0.7344, 1.0, 0.7187, 0.9375, 0.7344, 0.0, 0.75, 0.0625, 0.7187, 0.0625, 0.75, 0.4375, 0.75, 0.5, 0.7188, 0.5, 0.7188, 0.4375, 0.75, 0.875, 0.75, 0.9375, 0.7187, 0.9375, 0.7188, 0.875, 0.75, 0.375, 0.75, 0.4375, 0.7188, 0.4375, 0.7188, 0.375, 0.75, 0.8125, 0.75, 0.875, 0.7188, 0.875, 0.7188, 0.8125, 0.75, 0.3125, 0.75, 0.375, 0.7188, 0.375, 0.7188, 0.3125, 0.75, 0.75, 0.75, 0.8125, 0.7188, 0.8125, 0.7188, 0.75, 0.75, 0.25, 0.75, 0.3125, 0.7188, 0.3125, 0.7188, 0.25, 0.75, 0.6875, 0.75, 0.75, 0.7188, 0.75, 0.7188, 0.6875, 0.75, 0.1875, 0.75, 0.25, 0.7188, 0.25, 0.7188, 0.1875, 0.75, 0.625, 0.75, 0.6875, 0.7188, 0.6875, 0.7188, 0.625, 0.75, 0.125, 0.75, 0.1875, 0.7188, 0.1875, 0.7188, 0.125, 0.75, 0.5625, 0.75, 0.625, 0.7188, 0.625, 0.7188, 0.5625, 0.75, 0.0625, 0.75, 0.125, 0.7188, 0.125, 0.7187, 0.0625, 0.7188, 0.125, 0.7188, 0.1875, 0.6875, 0.1875, 0.6875, 0.125, 0.7188, 0.5625, 0.7188, 0.625, 0.6875, 0.625, 0.6875, 0.5625, 0.7187, 0.0625, 0.7188, 0.125, 0.6875, 0.125, 0.6875, 0.0625, 0.7188, 0.5, 0.7188, 0.5625, 0.6875, 0.5625, 0.6875, 0.5, 0.7187, 0.9375, 0.7031, 1.0, 0.6875, 0.9375, 0.7031, 0.0, 0.7187, 0.0625, 0.6875, 0.0625, 0.7188, 0.4375, 0.7188, 0.5, 0.6875, 0.5, 0.6875, 0.4375, 0.7188, 0.875, 0.7187, 0.9375, 0.6875, 0.9375, 0.6875, 0.875, 0.7188, 0.375, 0.7188, 0.4375, 0.6875, 0.4375, 0.6875, 0.375, 0.7188, 0.8125, 0.7188, 0.875, 0.6875, 0.875, 0.6875, 0.8125, 0.7188, 0.3125, 0.7188, 0.375, 0.6875, 0.375, 0.6875, 0.3125, 0.7188, 0.75, 0.7188, 0.8125, 0.6875, 0.8125, 0.6875, 0.75, 0.7188, 0.25, 0.7188, 0.3125, 0.6875, 0.3125, 0.6875, 0.25, 0.7188, 0.6875, 0.7188, 0.75, 0.6875, 0.75, 0.6875, 0.6875, 0.7188, 0.1875, 0.7188, 0.25, 0.6875, 0.25, 0.6875, 0.1875, 0.7188, 0.625, 0.7188, 0.6875, 0.6875, 0.6875, 0.6875, 0.625, 0.6875, 0.3125, 0.6875, 0.375, 0.6562, 0.375, 0.6562, 0.3125, 0.6875, 0.75, 0.6875, 0.8125, 0.6562, 0.8125, 0.6562, 0.75, 0.6875, 0.25, 0.6875, 0.3125, 0.6562, 0.3125, 0.6562, 0.25, 0.6875, 0.6875, 0.6875, 0.75, 0.6562, 0.75, 0.6562, 0.6875, 0.6875, 0.1875, 0.6875, 0.25, 0.6562, 0.25, 0.6562, 0.1875, 0.6875, 0.625, 0.6875, 0.6875, 0.6562, 0.6875, 0.6562, 0.625, 0.6875, 0.125, 0.6875, 0.1875, 0.6562, 0.1875, 0.6562, 0.125, 0.6875, 0.5625, 0.6875, 0.625, 0.6562, 0.625, 0.6562, 0.5625, 0.6875, 0.0625, 0.6875, 0.125, 0.6562, 0.125, 0.6562, 0.0625, 0.6875, 0.5, 0.6875, 0.5625, 0.6562, 0.5625, 0.6562, 0.5, 0.6875, 0.9375, 0.6719, 1.0, 0.6562, 0.9375, 0.6719, 0.0, 0.6875, 0.0625, 0.6562, 0.0625, 0.6875, 0.4375, 0.6875, 0.5, 0.6562, 0.5, 0.6562, 0.4375, 0.6875, 0.875, 0.6875, 0.9375, 0.6562, 0.9375, 0.6562, 0.875, 0.6875, 0.375, 0.6875, 0.4375, 0.6562, 0.4375, 0.6562, 0.375, 0.6875, 0.8125, 0.6875, 0.875, 0.6562, 0.875, 0.6562, 0.8125, 0.6562, 0.0625, 0.6562, 0.125, 0.625, 0.125, 0.625, 0.0625, 0.6562, 0.5, 0.6562, 0.5625, 0.625, 0.5625, 0.625, 0.5, 0.6562, 0.9375, 0.6406, 1.0, 0.625, 0.9375, 0.6406, 0.0, 0.6562, 0.0625, 0.625, 0.0625, 0.6562, 0.4375, 0.6562, 0.5, 0.625, 0.5, 0.625, 0.4375, 0.6562, 0.875, 0.6562, 0.9375, 0.625, 0.9375, 0.625, 0.875, 0.6562, 0.375, 0.6562, 0.4375, 0.625, 0.4375, 0.625, 0.375, 0.6562, 0.8125, 0.6562, 0.875, 0.625, 0.875, 0.625, 0.8125, 0.6562, 0.3125, 0.6562, 0.375, 0.625, 0.375, 0.625, 0.3125, 0.6562, 0.75, 0.6562, 0.8125, 0.625, 0.8125, 0.625, 0.75, 0.6562, 0.25, 0.6562, 0.3125, 0.625, 0.3125, 0.625, 0.25, 0.6562, 0.6875, 0.6562, 0.75, 0.625, 0.75, 0.625, 0.6875, 0.6562, 0.1875, 0.6562, 0.25, 0.625, 0.25, 0.625, 0.1875, 0.6562, 0.625, 0.6562, 0.6875, 0.625, 0.6875, 0.625, 0.625, 0.6562, 0.125, 0.6562, 0.1875, 0.625, 0.1875, 0.625, 0.125, 0.6562, 0.5625, 0.6562, 0.625, 0.625, 0.625, 0.625, 0.5625, 0.625, 0.75, 0.625, 0.8125, 0.5937, 0.8125, 0.5937, 0.75, 0.625, 0.25, 0.625, 0.3125, 0.5937, 0.3125, 0.5937, 0.25, 0.625, 0.6875, 0.625, 0.75, 0.5937, 0.75, 0.5937, 0.6875, 0.625, 0.1875, 0.625, 0.25, 0.5937, 0.25, 0.5937, 0.1875, 0.625, 0.625, 0.625, 0.6875, 0.5937, 0.6875, 0.5937, 0.625, 0.625, 0.125, 0.625, 0.1875, 0.5937, 0.1875, 0.5937, 0.125, 0.625, 0.5625, 0.625, 0.625, 0.5937, 0.625, 0.5937, 0.5625, 0.625, 0.0625, 0.625, 0.125, 0.5937, 0.125, 0.5937, 0.0625, 0.625, 0.5, 0.625, 0.5625, 0.5937, 0.5625, 0.5937, 0.5, 0.625, 0.9375, 0.6094, 1.0, 0.5937, 0.9375, 0.6094, 0.0, 0.625, 0.0625, 0.5937, 0.0625, 0.625, 0.4375, 0.625, 0.5, 0.5937, 0.5, 0.5937, 0.4375, 0.625, 0.875, 0.625, 0.9375, 0.5937, 0.9375, 0.5937, 0.875, 0.625, 0.375, 0.625, 0.4375, 0.5937, 0.4375, 0.5937, 0.375, 0.625, 0.8125, 0.625, 0.875, 0.5937, 0.875, 0.5937, 0.8125, 0.625, 0.3125, 0.625, 0.375, 0.5937, 0.375, 0.5937, 0.3125, 0.5937, 0.5, 0.5937, 0.5625, 0.5625, 0.5625, 0.5625, 0.5, 0.5937, 0.9375, 0.5781, 1.0, 0.5625, 0.9375, 0.5781, 0.0, 0.5937, 0.0625, 0.5625, 0.0625, 0.5937, 0.4375, 0.5937, 0.5, 0.5625, 0.5, 0.5625, 0.4375, 0.5937, 0.875, 0.5937, 0.9375, 0.5625, 0.9375, 0.5625, 0.875, 0.5937, 0.375, 0.5937, 0.4375, 0.5625, 0.4375, 0.5625, 0.375, 0.5937, 0.8125, 0.5937, 0.875, 0.5625, 0.875, 0.5625, 0.8125, 0.5937, 0.3125, 0.5937, 0.375, 0.5625, 0.375, 0.5625, 0.3125, 0.5937, 0.75, 0.5937, 0.8125, 0.5625, 0.8125, 0.5625, 0.75, 0.5937, 0.25, 0.5937, 0.3125, 0.5625, 0.3125, 0.5625, 0.25, 0.5937, 0.6875, 0.5937, 0.75, 0.5625, 0.75, 0.5625, 0.6875, 0.5937, 0.1875, 0.5937, 0.25, 0.5625, 0.25, 0.5625, 0.1875, 0.5937, 0.625, 0.5937, 0.6875, 0.5625, 0.6875, 0.5625, 0.625, 0.5937, 0.125, 0.5937, 0.1875, 0.5625, 0.1875, 0.5625, 0.125, 0.5937, 0.5625, 0.5937, 0.625, 0.5625, 0.625, 0.5625, 0.5625, 0.5937, 0.0625, 0.5937, 0.125, 0.5625, 0.125, 0.5625, 0.0625, 0.5625, 0.25, 0.5625, 0.3125, 0.5312, 0.3125, 0.5312, 0.25, 0.5625, 0.6875, 0.5625, 0.75, 0.5312, 0.75, 0.5312, 0.6875, 0.5625, 0.1875, 0.5625, 0.25, 0.5312, 0.25, 0.5312, 0.1875, 0.5625, 0.625, 0.5625, 0.6875, 0.5312, 0.6875, 0.5312, 0.625, 0.5625, 0.125, 0.5625, 0.1875, 0.5312, 0.1875, 0.5312, 0.125, 0.5625, 0.5625, 0.5625, 0.625, 0.5312, 0.625, 0.5312, 0.5625, 0.5625, 0.0625, 0.5625, 0.125, 0.5312, 0.125, 0.5312, 0.0625, 0.5625, 0.5, 0.5625, 0.5625, 0.5312, 0.5625, 0.5312, 0.5, 0.5625, 0.9375, 0.5469, 1.0, 0.5312, 0.9375, 0.5469, 0.0, 0.5625, 0.0625, 0.5312, 0.0625, 0.5625, 0.4375, 0.5625, 0.5, 0.5312, 0.5, 0.5312, 0.4375, 0.5625, 0.875, 0.5625, 0.9375, 0.5312, 0.9375, 0.5312, 0.875, 0.5625, 0.375, 0.5625, 0.4375, 0.5312, 0.4375, 0.5312, 0.375, 0.5625, 0.8125, 0.5625, 0.875, 0.5312, 0.875, 0.5312, 0.8125, 0.5625, 0.3125, 0.5625, 0.375, 0.5312, 0.375, 0.5312, 0.3125, 0.5625, 0.75, 0.5625, 0.8125, 0.5312, 0.8125, 0.5312, 0.75, 0.5312, 0.9375, 0.5156, 1.0, 0.5, 0.9375, 0.5156, 0.0, 0.5312, 0.0625, 0.5, 0.0625, 0.5312, 0.4375, 0.5312, 0.5, 0.5, 0.5, 0.5, 0.4375, 0.5312, 0.875, 0.5312, 0.9375, 0.5, 0.9375, 0.5, 0.875, 0.5312, 0.375, 0.5312, 0.4375, 0.5, 0.4375, 0.5, 0.375, 0.5312, 0.8125, 0.5312, 0.875, 0.5, 0.875, 0.5, 0.8125, 0.5312, 0.3125, 0.5312, 0.375, 0.5, 0.375, 0.5, 0.3125, 0.5312, 0.75, 0.5312, 0.8125, 0.5, 0.8125, 0.5, 0.75, 0.5312, 0.25, 0.5312, 0.3125, 0.5, 0.3125, 0.5, 0.25, 0.5312, 0.6875, 0.5312, 0.75, 0.5, 0.75, 0.5, 0.6875, 0.5312, 0.1875, 0.5312, 0.25, 0.5, 0.25, 0.5, 0.1875, 0.5312, 0.625, 0.5312, 0.6875, 0.5, 0.6875, 0.5, 0.625, 0.5312, 0.125, 0.5312, 0.1875, 0.5, 0.1875, 0.5, 0.125, 0.5312, 0.5625, 0.5312, 0.625, 0.5, 0.625, 0.5, 0.5625, 0.5312, 0.0625, 0.5312, 0.125, 0.5, 0.125, 0.5, 0.0625, 0.5312, 0.5, 0.5312, 0.5625, 0.5, 0.5625, 0.5, 0.5, 0.5, 0.6875, 0.5, 0.75, 0.4687, 0.75, 0.4687, 0.6875, 0.5, 0.1875, 0.5, 0.25, 0.4687, 0.25, 0.4687, 0.1875, 0.5, 0.625, 0.5, 0.6875, 0.4687, 0.6875, 0.4687, 0.625, 0.5, 0.125, 0.5, 0.1875, 0.4687, 0.1875, 0.4687, 0.125, 0.5, 0.5625, 0.5, 0.625, 0.4687, 0.625, 0.4687, 0.5625, 0.5, 0.0625, 0.5, 0.125, 0.4687, 0.125, 0.4687, 0.0625, 0.5, 0.5, 0.5, 0.5625, 0.4687, 0.5625, 0.4687, 0.5, 0.5, 0.9375, 0.4844, 1.0, 0.4687, 0.9375, 0.4844, 0.0, 0.5, 0.0625, 0.4687, 0.0625, 0.5, 0.4375, 0.5, 0.5, 0.4687, 0.5, 0.4687, 0.4375, 0.5, 0.875, 0.5, 0.9375, 0.4687, 0.9375, 0.4687, 0.875, 0.5, 0.375, 0.5, 0.4375, 0.4687, 0.4375, 0.4687, 0.375, 0.5, 0.8125, 0.5, 0.875, 0.4687, 0.875, 0.4687, 0.8125, 0.5, 0.3125, 0.5, 0.375, 0.4687, 0.375, 0.4687, 0.3125, 0.5, 0.75, 0.5, 0.8125, 0.4687, 0.8125, 0.4687, 0.75, 0.5, 0.25, 0.5, 0.3125, 0.4687, 0.3125, 0.4687, 0.25, 0.4687, 0.4375, 0.4687, 0.5, 0.4375, 0.5, 0.4375, 0.4375, 0.4687, 0.875, 0.4687, 0.9375, 0.4375, 0.9375, 0.4375, 0.875, 0.4687, 0.375, 0.4687, 0.4375, 0.4375, 0.4375, 0.4375, 0.375, 0.4687, 0.8125, 0.4687, 0.875, 0.4375, 0.875, 0.4375, 0.8125, 0.4687, 0.3125, 0.4687, 0.375, 0.4375, 0.375, 0.4375, 0.3125, 0.4687, 0.75, 0.4687, 0.8125, 0.4375, 0.8125, 0.4375, 0.75, 0.4687, 0.25, 0.4687, 0.3125, 0.4375, 0.3125, 0.4375, 0.25, 0.4687, 0.6875, 0.4687, 0.75, 0.4375, 0.75, 0.4375, 0.6875, 0.4687, 0.1875, 0.4687, 0.25, 0.4375, 0.25, 0.4375, 0.1875, 0.4687, 0.625, 0.4687, 0.6875, 0.4375, 0.6875, 0.4375, 0.625, 0.4687, 0.125, 0.4687, 0.1875, 0.4375, 0.1875, 0.4375, 0.125, 0.4687, 0.5625, 0.4687, 0.625, 0.4375, 0.625, 0.4375, 0.5625, 0.4687, 0.0625, 0.4687, 0.125, 0.4375, 0.125, 0.4375, 0.0625, 0.4687, 0.5, 0.4687, 0.5625, 0.4375, 0.5625, 0.4375, 0.5, 0.4687, 0.9375, 0.4531, 1.0, 0.4375, 0.9375, 0.4531, 0.0, 0.4687, 0.0625, 0.4375, 0.0625, 0.4375, 0.1875, 0.4375, 0.25, 0.4062, 0.25, 0.4062, 0.1875, 0.4375, 0.625, 0.4375, 0.6875, 0.4062, 0.6875, 0.4062, 0.625, 0.4375, 0.125, 0.4375, 0.1875, 0.4062, 0.1875, 0.4062, 0.125, 0.4375, 0.5625, 0.4375, 0.625, 0.4062, 0.625, 0.4062, 0.5625, 0.4375, 0.0625, 0.4375, 0.125, 0.4062, 0.125, 0.4062, 0.0625, 0.4375, 0.5, 0.4375, 0.5625, 0.4062, 0.5625, 0.4062, 0.5, 0.4375, 0.9375, 0.4219, 1.0, 0.4062, 0.9375, 0.4219, 0.0, 0.4375, 0.0625, 0.4062, 0.0625, 0.4375, 0.4375, 0.4375, 0.5, 0.4062, 0.5, 0.4062, 0.4375, 0.4375, 0.875, 0.4375, 0.9375, 0.4062, 0.9375, 0.4062, 0.875, 0.4375, 0.375, 0.4375, 0.4375, 0.4062, 0.4375, 0.4062, 0.375, 0.4375, 0.8125, 0.4375, 0.875, 0.4062, 0.875, 0.4062, 0.8125, 0.4375, 0.3125, 0.4375, 0.375, 0.4062, 0.375, 0.4062, 0.3125, 0.4375, 0.75, 0.4375, 0.8125, 0.4062, 0.8125, 0.4062, 0.75, 0.4375, 0.25, 0.4375, 0.3125, 0.4062, 0.3125, 0.4062, 0.25, 0.4375, 0.6875, 0.4375, 0.75, 0.4062, 0.75, 0.4062, 0.6875, 0.4062, 0.375, 0.4062, 0.4375, 0.375, 0.4375, 0.375, 0.375, 0.4062, 0.8125, 0.4062, 0.875, 0.375, 0.875, 0.375, 0.8125, 0.4062, 0.3125, 0.4062, 0.375, 0.375, 0.375, 0.375, 0.3125, 0.4062, 0.75, 0.4062, 0.8125, 0.375, 0.8125, 0.375, 0.75, 0.4062, 0.25, 0.4062, 0.3125, 0.375, 0.3125, 0.375, 0.25, 0.4062, 0.6875, 0.4062, 0.75, 0.375, 0.75, 0.375, 0.6875, 0.4062, 0.1875, 0.4062, 0.25, 0.375, 0.25, 0.375, 0.1875, 0.4062, 0.625, 0.4062, 0.6875, 0.375, 0.6875, 0.375, 0.625, 0.4062, 0.125, 0.4062, 0.1875, 0.375, 0.1875, 0.375, 0.125, 0.4062, 0.5625, 0.4062, 0.625, 0.375, 0.625, 0.375, 0.5625, 0.4062, 0.0625, 0.4062, 0.125, 0.375, 0.125, 0.375, 0.0625, 0.4062, 0.5, 0.4062, 0.5625, 0.375, 0.5625, 0.375, 0.5, 0.4062, 0.9375, 0.3906, 1.0, 0.375, 0.9375, 0.3906, 0.0, 0.4062, 0.0625, 0.375, 0.0625, 0.4062, 0.4375, 0.4062, 0.5, 0.375, 0.5, 0.375, 0.4375, 0.4062, 0.875, 0.4062, 0.9375, 0.375, 0.9375, 0.375, 0.875, 0.375, 0.125, 0.375, 0.1875, 0.3437, 0.1875, 0.3437, 0.125, 0.375, 0.5625, 0.375, 0.625, 0.3437, 0.625, 0.3437, 0.5625, 0.375, 0.0625, 0.375, 0.125, 0.3437, 0.125, 0.3437, 0.0625, 0.375, 0.5, 0.375, 0.5625, 0.3437, 0.5625, 0.3437, 0.5, 0.375, 0.9375, 0.3594, 1.0, 0.3437, 0.9375, 0.3594, 0.0, 0.375, 0.0625, 0.3437, 0.0625, 0.375, 0.4375, 0.375, 0.5, 0.3437, 0.5, 0.3437, 0.4375, 0.375, 0.875, 0.375, 0.9375, 0.3437, 0.9375, 0.3437, 0.875, 0.375, 0.375, 0.375, 0.4375, 0.3437, 0.4375, 0.3437, 0.375, 0.375, 0.8125, 0.375, 0.875, 0.3437, 0.875, 0.3437, 0.8125, 0.375, 0.3125, 0.375, 0.375, 0.3437, 0.375, 0.3437, 0.3125, 0.375, 0.75, 0.375, 0.8125, 0.3437, 0.8125, 0.3437, 0.75, 0.375, 0.25, 0.375, 0.3125, 0.3437, 0.3125, 0.3437, 0.25, 0.375, 0.6875, 0.375, 0.75, 0.3437, 0.75, 0.3437, 0.6875, 0.375, 0.1875, 0.375, 0.25, 0.3437, 0.25, 0.3437, 0.1875, 0.375, 0.625, 0.375, 0.6875, 0.3437, 0.6875, 0.3437, 0.625, 0.3437, 0.8125, 0.3437, 0.875, 0.3125, 0.875, 0.3125, 0.8125, 0.3437, 0.3125, 0.3437, 0.375, 0.3125, 0.375, 0.3125, 0.3125, 0.3437, 0.75, 0.3437, 0.8125, 0.3125, 0.8125, 0.3125, 0.75, 0.3437, 0.25, 0.3437, 0.3125, 0.3125, 0.3125, 0.3125, 0.25, 0.3437, 0.6875, 0.3437, 0.75, 0.3125, 0.75, 0.3125, 0.6875, 0.3437, 0.1875, 0.3437, 0.25, 0.3125, 0.25, 0.3125, 0.1875, 0.3437, 0.625, 0.3437, 0.6875, 0.3125, 0.6875, 0.3125, 0.625, 0.3437, 0.125, 0.3437, 0.1875, 0.3125, 0.1875, 0.3125, 0.125, 0.3437, 0.5625, 0.3437, 0.625, 0.3125, 0.625, 0.3125, 0.5625, 0.3437, 0.0625, 0.3437, 0.125, 0.3125, 0.125, 0.3125, 0.0625, 0.3437, 0.5, 0.3437, 0.5625, 0.3125, 0.5625, 0.3125, 0.5, 0.3437, 0.9375, 0.3281, 1.0, 0.3125, 0.9375, 0.3281, 0.0, 0.3437, 0.0625, 0.3125, 0.0625, 0.3437, 0.4375, 0.3437, 0.5, 0.3125, 0.5, 0.3125, 0.4375, 0.3437, 0.875, 0.3437, 0.9375, 0.3125, 0.9375, 0.3125, 0.875, 0.3437, 0.375, 0.3437, 0.4375, 0.3125, 0.4375, 0.3125, 0.375, 0.3125, 0.5625, 0.3125, 0.625, 0.2812, 0.625, 0.2812, 0.5625, 0.3125, 0.0625, 0.3125, 0.125, 0.2812, 0.125, 0.2812, 0.0625, 0.3125, 0.5, 0.3125, 0.5625, 0.2812, 0.5625, 0.2812, 0.5, 0.3125, 0.9375, 0.2969, 1.0, 0.2812, 0.9375, 0.2969, 0.0, 0.3125, 0.0625, 0.2812, 0.0625, 0.3125, 0.4375, 0.3125, 0.5, 0.2812, 0.5, 0.2812, 0.4375, 0.3125, 0.875, 0.3125, 0.9375, 0.2812, 0.9375, 0.2812, 0.875, 0.3125, 0.375, 0.3125, 0.4375, 0.2812, 0.4375, 0.2812, 0.375, 0.3125, 0.8125, 0.3125, 0.875, 0.2812, 0.875, 0.2812, 0.8125, 0.3125, 0.3125, 0.3125, 0.375, 0.2812, 0.375, 0.2812, 0.3125, 0.3125, 0.75, 0.3125, 0.8125, 0.2812, 0.8125, 0.2812, 0.75, 0.3125, 0.25, 0.3125, 0.3125, 0.2812, 0.3125, 0.2812, 0.25, 0.3125, 0.6875, 0.3125, 0.75, 0.2812, 0.75, 0.2812, 0.6875, 0.3125, 0.1875, 0.3125, 0.25, 0.2812, 0.25, 0.2812, 0.1875, 0.3125, 0.625, 0.3125, 0.6875, 0.2812, 0.6875, 0.2812, 0.625, 0.3125, 0.125, 0.3125, 0.1875, 0.2812, 0.1875, 0.2812, 0.125, 0.2812, 0.3125, 0.2812, 0.375, 0.25, 0.375, 0.25, 0.3125, 0.2812, 0.75, 0.2812, 0.8125, 0.25, 0.8125, 0.25, 0.75, 0.2812, 0.25, 0.2812, 0.3125, 0.25, 0.3125, 0.25, 0.25, 0.2812, 0.6875, 0.2812, 0.75, 0.25, 0.75, 0.25, 0.6875, 0.2812, 0.1875, 0.2812, 0.25, 0.25, 0.25, 0.25, 0.1875, 0.2812, 0.625, 0.2812, 0.6875, 0.25, 0.6875, 0.25, 0.625, 0.2812, 0.125, 0.2812, 0.1875, 0.25, 0.1875, 0.25, 0.125, 0.2812, 0.5625, 0.2812, 0.625, 0.25, 0.625, 0.25, 0.5625, 0.2812, 0.0625, 0.2812, 0.125, 0.25, 0.125, 0.25, 0.0625, 0.2812, 0.5, 0.2812, 0.5625, 0.25, 0.5625, 0.25, 0.5, 0.2812, 0.9375, 0.2656, 1.0, 0.25, 0.9375, 0.2656, 0.0, 0.2812, 0.0625, 0.25, 0.0625, 0.2812, 0.4375, 0.2812, 0.5, 0.25, 0.5, 0.25, 0.4375, 0.2812, 0.875, 0.2812, 0.9375, 0.25, 0.9375, 0.25, 0.875, 0.2812, 0.375, 0.2812, 0.4375, 0.25, 0.4375, 0.25, 0.375, 0.2812, 0.8125, 0.2812, 0.875, 0.25, 0.875, 0.25, 0.8125, 0.25, 0.0625, 0.25, 0.125, 0.2188, 0.125, 0.2188, 0.0625, 0.25, 0.5, 0.25, 0.5625, 0.2187, 0.5625, 0.2187, 0.5, 0.25, 0.9375, 0.2344, 1.0, 0.2188, 0.9375, 0.2344, 0.0, 0.25, 0.0625, 0.2188, 0.0625, 0.25, 0.4375, 0.25, 0.5, 0.2187, 0.5, 0.2187, 0.4375, 0.25, 0.875, 0.25, 0.9375, 0.2188, 0.9375, 0.2188, 0.875, 0.25, 0.375, 0.25, 0.4375, 0.2187, 0.4375, 0.2188, 0.375, 0.25, 0.8125, 0.25, 0.875, 0.2188, 0.875, 0.2188, 0.8125, 0.25, 0.3125, 0.25, 0.375, 0.2188, 0.375, 0.2187, 0.3125, 0.25, 0.75, 0.25, 0.8125, 0.2188, 0.8125, 0.2187, 0.75, 0.25, 0.25, 0.25, 0.3125, 0.2187, 0.3125, 0.2187, 0.25, 0.25, 0.6875, 0.25, 0.75, 0.2187, 0.75, 0.2187, 0.6875, 0.25, 0.1875, 0.25, 0.25, 0.2187, 0.25, 0.2188, 0.1875, 0.25, 0.625, 0.25, 0.6875, 0.2187, 0.6875, 0.2188, 0.625, 0.25, 0.125, 0.25, 0.1875, 0.2188, 0.1875, 0.2188, 0.125, 0.25, 0.5625, 0.25, 0.625, 0.2188, 0.625, 0.2187, 0.5625, 0.2187, 0.75, 0.2188, 0.8125, 0.1875, 0.8125, 0.1875, 0.75, 0.2187, 0.25, 0.2187, 0.3125, 0.1875, 0.3125, 0.1875, 0.25, 0.2187, 0.6875, 0.2187, 0.75, 0.1875, 0.75, 0.1875, 0.6875, 0.2188, 0.1875, 0.2187, 0.25, 0.1875, 0.25, 0.1875, 0.1875, 0.2188, 0.625, 0.2187, 0.6875, 0.1875, 0.6875, 0.1875, 0.625, 0.2188, 0.125, 0.2188, 0.1875, 0.1875, 0.1875, 0.1875, 0.125, 0.2187, 0.5625, 0.2188, 0.625, 0.1875, 0.625, 0.1875, 0.5625, 0.2188, 0.0625, 0.2188, 0.125, 0.1875, 0.125, 0.1875, 0.0625, 0.2187, 0.5, 0.2187, 0.5625, 0.1875, 0.5625, 0.1875, 0.5, 0.2188, 0.9375, 0.2031, 1.0, 0.1875, 0.9375, 0.2031, 0.0, 0.2188, 0.0625, 0.1875, 0.0625, 0.2187, 0.4375, 0.2187, 0.5, 0.1875, 0.5, 0.1875, 0.4375, 0.2188, 0.875, 0.2188, 0.9375, 0.1875, 0.9375, 0.1875, 0.875, 0.2188, 0.375, 0.2187, 0.4375, 0.1875, 0.4375, 0.1875, 0.375, 0.2188, 0.8125, 0.2188, 0.875, 0.1875, 0.875, 0.1875, 0.8125, 0.2187, 0.3125, 0.2188, 0.375, 0.1875, 0.375, 0.1875, 0.3125, 0.1875, 0.5, 0.1875, 0.5625, 0.1562, 0.5625, 0.1562, 0.5, 0.1875, 0.9375, 0.1719, 1.0, 0.1563, 0.9375, 0.1719, 0.0, 0.1875, 0.0625, 0.1563, 0.0625, 0.1875, 0.4375, 0.1875, 0.5, 0.1562, 0.5, 0.1562, 0.4375, 0.1875, 0.875, 0.1875, 0.9375, 0.1563, 0.9375, 0.1563, 0.875, 0.1875, 0.375, 0.1875, 0.4375, 0.1562, 0.4375, 0.1563, 0.375, 0.1875, 0.8125, 0.1875, 0.875, 0.1563, 0.875, 0.1563, 0.8125, 0.1875, 0.3125, 0.1875, 0.375, 0.1563, 0.375, 0.1562, 0.3125, 0.1875, 0.75, 0.1875, 0.8125, 0.1563, 0.8125, 0.1563, 0.75, 0.1875, 0.25, 0.1875, 0.3125, 0.1562, 0.3125, 0.1563, 0.25, 0.1875, 0.6875, 0.1875, 0.75, 0.1563, 0.75, 0.1562, 0.6875, 0.1875, 0.1875, 0.1875, 0.25, 0.1563, 0.25, 0.1563, 0.1875, 0.1875, 0.625, 0.1875, 0.6875, 0.1562, 0.6875, 0.1563, 0.625, 0.1875, 0.125, 0.1875, 0.1875, 0.1563, 0.1875, 0.1563, 0.125, 0.1875, 0.5625, 0.1875, 0.625, 0.1563, 0.625, 0.1562, 0.5625, 0.1875, 0.0625, 0.1875, 0.125, 0.1563, 0.125, 0.1563, 0.0625, 0.1563, 0.25, 0.1562, 0.3125, 0.125, 0.3125, 0.125, 0.25, 0.1562, 0.6875, 0.1563, 0.75, 0.125, 0.75, 0.125, 0.6875, 0.1563, 0.1875, 0.1563, 0.25, 0.125, 0.25, 0.125, 0.1875, 0.1563, 0.625, 0.1562, 0.6875, 0.125, 0.6875, 0.125, 0.625, 0.1563, 0.125, 0.1563, 0.1875, 0.125, 0.1875, 0.125, 0.125, 0.1562, 0.5625, 0.1563, 0.625, 0.125, 0.625, 0.125, 0.5625, 0.1563, 0.0625, 0.1563, 0.125, 0.125, 0.125, 0.125, 0.0625, 0.1562, 0.5, 0.1562, 0.5625, 0.125, 0.5625, 0.125, 0.5, 0.1563, 0.9375, 0.1406, 1.0, 0.125, 0.9375, 0.1406, 0.0, 0.1563, 0.0625, 0.125, 0.0625, 0.1562, 0.4375, 0.1562, 0.5, 0.125, 0.5, 0.125, 0.4375, 0.1563, 0.875, 0.1563, 0.9375, 0.125, 0.9375, 0.125, 0.875, 0.1563, 0.375, 0.1562, 0.4375, 0.125, 0.4375, 0.125, 0.375, 0.1563, 0.8125, 0.1563, 0.875, 0.125, 0.875, 0.125, 0.8125, 0.1562, 0.3125, 0.1563, 0.375, 0.125, 0.375, 0.125, 0.3125, 0.1563, 0.75, 0.1563, 0.8125, 0.125, 0.8125, 0.125, 0.75, 0.1094, 0.0, 0.125, 0.0625, 0.09375, 0.0625, 0.125, 0.4375, 0.125, 0.5, 0.09375, 0.5, 0.09375, 0.4375, 0.125, 0.875, 0.125, 0.9375, 0.09375, 0.9375, 0.09375, 0.875, 0.125, 0.375, 0.125, 0.4375, 0.09375, 0.4375, 0.09375, 0.375, 0.125, 0.8125, 0.125, 0.875, 0.09375, 0.875, 0.09375, 0.8125, 0.125, 0.3125, 0.125, 0.375, 0.09375, 0.375, 0.09375, 0.3125, 0.125, 0.75, 0.125, 0.8125, 0.09375, 0.8125, 0.09375, 0.75, 0.125, 0.25, 0.125, 0.3125, 0.09375, 0.3125, 0.09375, 0.25, 0.125, 0.6875, 0.125, 0.75, 0.09375, 0.75, 0.09375, 0.6875, 0.125, 0.1875, 0.125, 0.25, 0.09375, 0.25, 0.09375, 0.1875, 0.125, 0.625, 0.125, 0.6875, 0.09375, 0.6875, 0.09375, 0.625, 0.125, 0.125, 0.125, 0.1875, 0.09375, 0.1875, 0.09375, 0.125, 0.125, 0.5625, 0.125, 0.625, 0.09375, 0.625, 0.09375, 0.5625, 0.125, 0.0625, 0.125, 0.125, 0.09375, 0.125, 0.09375, 0.0625, 0.125, 0.5, 0.125, 0.5625, 0.09375, 0.5625, 0.09375, 0.5, 0.125, 0.9375, 0.1094, 1.0, 0.09375, 0.9375, 0.09375, 0.1875, 0.09375, 0.25, 0.0625, 0.25, 0.0625, 0.1875, 0.09375, 0.625, 0.09375, 0.6875, 0.0625, 0.6875, 0.0625, 0.625, 0.09375, 0.125, 0.09375, 0.1875, 0.0625, 0.1875, 0.0625, 0.125, 0.09375, 0.5625, 0.09375, 0.625, 0.0625, 0.625, 0.0625, 0.5625, 0.09375, 0.0625, 0.09375, 0.125, 0.0625, 0.125, 0.0625, 0.0625, 0.09375, 0.5, 0.09375, 0.5625, 0.0625, 0.5625, 0.0625, 0.5, 0.09375, 0.9375, 0.07813, 1.0, 0.0625, 0.9375, 0.07813, 0.0, 0.09375, 0.0625, 0.0625, 0.0625, 0.09375, 0.4375, 0.09375, 0.5, 0.0625, 0.5, 0.0625, 0.4375, 0.09375, 0.875, 0.09375, 0.9375, 0.0625, 0.9375, 0.0625, 0.875, 0.09375, 0.375, 0.09375, 0.4375, 0.0625, 0.4375, 0.0625, 0.375, 0.09375, 0.8125, 0.09375, 0.875, 0.0625, 0.875, 0.0625, 0.8125, 0.09375, 0.3125, 0.09375, 0.375, 0.0625, 0.375, 0.0625, 0.3125, 0.09375, 0.75, 0.09375, 0.8125, 0.0625, 0.8125, 0.0625, 0.75, 0.09375, 0.25, 0.09375, 0.3125, 0.0625, 0.3125, 0.0625, 0.25, 0.09375, 0.6875, 0.09375, 0.75, 0.0625, 0.75, 0.0625, 0.6875, 0.0625, 0.875, 0.0625, 0.9375, 0.03125, 0.9375, 0.03125, 0.875, 0.0625, 0.375, 0.0625, 0.4375, 0.03125, 0.4375, 0.03125, 0.375, 0.0625, 0.8125, 0.0625, 0.875, 0.03125, 0.875, 0.03125, 0.8125, 0.0625, 0.3125, 0.0625, 0.375, 0.03125, 0.375, 0.03125, 0.3125, 0.0625, 0.75, 0.0625, 0.8125, 0.03125, 0.8125, 0.03125, 0.75, 0.0625, 0.25, 0.0625, 0.3125, 0.03125, 0.3125, 0.03125, 0.25, 0.0625, 0.6875, 0.0625, 0.75, 0.03125, 0.75, 0.03125, 0.6875, 0.0625, 0.1875, 0.0625, 0.25, 0.03125, 0.25, 0.03125, 0.1875, 0.0625, 0.625, 0.0625, 0.6875, 0.03125, 0.6875, 0.03125, 0.625, 0.0625, 0.125, 0.0625, 0.1875, 0.03125, 0.1875, 0.03125, 0.125, 0.0625, 0.5625, 0.0625, 0.625, 0.03125, 0.625, 0.03125, 0.5625, 0.0625, 0.0625, 0.0625, 0.125, 0.03125, 0.125, 0.03125, 0.0625, 0.0625, 0.5, 0.0625, 0.5625, 0.03125, 0.5625, 0.03125, 0.5, 0.0625, 0.9375, 0.04688, 1.0, 0.03125, 0.9375, 0.04688, 0.0, 0.0625, 0.0625, 0.03125, 0.0625, 0.0625, 0.4375, 0.0625, 0.5, 0.03125, 0.5, 0.03125, 0.4375, 0.03125, 0.625, 0.03125, 0.6875, 0.0, 0.6875, 5.96e-08, 0.625, 0.03125, 0.125, 0.03125, 0.1875, 5.96e-08, 0.1875, 8.941e-08, 0.125, 0.03125, 0.5625, 0.03125, 0.625, 5.96e-08, 0.625, 0.0, 0.5625, 0.03125, 0.0625, 0.03125, 0.125, 8.941e-08, 0.125, 2.384e-07, 0.0625, 0.03125, 0.5, 0.03125, 0.5625, 0.0, 0.5625, 0.0, 0.5, 0.03125, 0.9375, 0.01563, 1.0, 2.384e-07, 0.9375, 0.01563, 0.0, 0.03125, 0.0625, 2.384e-07, 0.0625, 0.03125, 0.4375, 0.03125, 0.5, 0.0, 0.5, 0.0, 0.4375, 0.03125, 0.875, 0.03125, 0.9375, 2.384e-07, 0.9375, 8.941e-08, 0.875, 0.03125, 0.375, 0.03125, 0.4375, 0.0, 0.4375, 5.96e-08, 0.375, 0.03125, 0.8125, 0.03125, 0.875, 8.941e-08, 0.875, 5.96e-08, 0.8125, 0.03125, 0.3125, 0.03125, 0.375, 5.96e-08, 0.375, 0.0, 0.3125, 0.03125, 0.75, 0.03125, 0.8125, 5.96e-08, 0.8125, 0.0, 0.75, 0.03125, 0.25, 0.03125, 0.3125, 0.0, 0.3125, 0.0, 0.25, 0.03125, 0.6875, 0.03125, 0.75, 0.0, 0.75, 0.0, 0.6875, 0.03125, 0.1875, 0.03125, 0.25, 0.0, 0.25, 5.96e-08, 0.1875, 1.0, 0.375, 1.0, 0.4375, 0.9688, 0.4375, 0.9688, 0.375, 1.0, 0.8125, 1.0, 0.875, 0.9688, 0.875, 0.9688, 0.8125, 1.0, 0.3125, 1.0, 0.375, 0.9688, 0.375, 0.9688, 0.3125, 1.0, 0.75, 1.0, 0.8125, 0.9688, 0.8125, 0.9688, 0.75, 1.0, 0.25, 1.0, 0.3125, 0.9688, 0.3125, 0.9688, 0.25, 1.0, 0.6875, 1.0, 0.75, 0.9688, 0.75, 0.9688, 0.6875, 1.0, 0.1875, 1.0, 0.25, 0.9688, 0.25, 0.9688, 0.1875, 1.0, 0.625, 1.0, 0.6875, 0.9688, 0.6875, 0.9688, 0.625, 1.0, 0.125, 1.0, 0.1875, 0.9688, 0.1875, 0.9688, 0.125, 1.0, 0.5625, 1.0, 0.625, 0.9688, 0.625, 0.9688, 0.5625, 1.0, 0.0625, 1.0, 0.125, 0.9688, 0.125, 0.9688, 0.0625, 1.0, 0.5, 1.0, 0.5625, 0.9688, 0.5625, 0.9688, 0.5, 1.0, 0.9375, 0.9844, 1.0, 0.9688, 0.9375, 0.9844, 0.0, 1.0, 0.0625, 0.9688, 0.0625, 1.0, 0.4375, 1.0, 0.5, 0.9688, 0.5, 0.9688, 0.4375, 1.0, 0.875, 1.0, 0.9375, 0.9688, 0.9375, 0.9688, 0.875, 0.9688, 0.125, 0.9688, 0.1875, 0.9375, 0.1875, 0.9375, 0.125, 0.9688, 0.5625, 0.9688, 0.625, 0.9375, 0.625, 0.9375, 0.5625, 0.9688, 0.0625, 0.9688, 0.125, 0.9375, 0.125, 0.9375, 0.0625, 0.9688, 0.5, 0.9688, 0.5625, 0.9375, 0.5625, 0.9375, 0.5, 0.9688, 0.9375, 0.9531, 1.0, 0.9375, 0.9375, 0.9531, 0.0, 0.9688, 0.0625, 0.9375, 0.0625, 0.9688, 0.4375, 0.9688, 0.5, 0.9375, 0.5, 0.9375, 0.4375, 0.9688, 0.875, 0.9688, 0.9375, 0.9375, 0.9375, 0.9375, 0.875, 0.9688, 0.375, 0.9688, 0.4375, 0.9375, 0.4375, 0.9375, 0.375, 0.9688, 0.8125, 0.9688, 0.875, 0.9375, 0.875, 0.9375, 0.8125, 0.9688, 0.3125, 0.9688, 0.375, 0.9375, 0.375, 0.9375, 0.3125, 0.9688, 0.75, 0.9688, 0.8125, 0.9375, 0.8125, 0.9375, 0.75, 0.9688, 0.25, 0.9688, 0.3125, 0.9375, 0.3125, 0.9375, 0.25, 0.9688, 0.6875, 0.9688, 0.75, 0.9375, 0.75, 0.9375, 0.6875, 0.9688, 0.1875, 0.9688, 0.25, 0.9375, 0.25, 0.9375, 0.1875, 0.9688, 0.625, 0.9688, 0.6875, 0.9375, 0.6875, 0.9375, 0.625, 0.9375, 0.8125, 0.9375, 0.875, 0.9063, 0.875, 0.9062, 0.8125, 0.9375, 0.3125, 0.9375, 0.375, 0.9062, 0.375, 0.9062, 0.3125, 0.9375, 0.75, 0.9375, 0.8125, 0.9062, 0.8125, 0.9062, 0.75, 0.9375, 0.25, 0.9375, 0.3125, 0.9062, 0.3125, 0.9062, 0.25, 0.9375, 0.6875, 0.9375, 0.75, 0.9062, 0.75, 0.9062, 0.6875, 0.9375, 0.1875, 0.9375, 0.25, 0.9062, 0.25, 0.9062, 0.1875, 0.9375, 0.625, 0.9375, 0.6875, 0.9062, 0.6875, 0.9062, 0.625, 0.9375, 0.125, 0.9375, 0.1875, 0.9062, 0.1875, 0.9063, 0.125, 0.9375, 0.5625, 0.9375, 0.625, 0.9062, 0.625, 0.9062, 0.5625, 0.9375, 0.0625, 0.9375, 0.125, 0.9063, 0.125, 0.9063, 0.0625, 0.9375, 0.5, 0.9375, 0.5625, 0.9062, 0.5625, 0.9062, 0.5, 0.9375, 0.9375, 0.9219, 1.0, 0.9063, 0.9375, 0.9219, 0.0, 0.9375, 0.0625, 0.9063, 0.0625, 0.9375, 0.4375, 0.9375, 0.5, 0.9062, 0.5, 0.9062, 0.4375, 0.9375, 0.875, 0.9375, 0.9375, 0.9063, 0.9375, 0.9063, 0.875, 0.9375, 0.375, 0.9375, 0.4375, 0.9062, 0.4375, 0.9062, 0.375, 0.9062, 0.5625, 0.9062, 0.625, 0.875, 0.625, 0.875, 0.5625, 0.9063, 0.0625, 0.9063, 0.125, 0.875, 0.125, 0.875, 0.0625, 0.9062, 0.5, 0.9062, 0.5625, 0.875, 0.5625, 0.875, 0.5, 0.9063, 0.9375, 0.8906, 1.0, 0.875, 0.9375, 0.8906, 0.0, 0.9063, 0.0625, 0.875, 0.0625, 0.9062, 0.4375, 0.9062, 0.5, 0.875, 0.5, 0.875, 0.4375, 0.9063, 0.875, 0.9063, 0.9375, 0.875, 0.9375, 0.875, 0.875, 0.9062, 0.375, 0.9062, 0.4375, 0.875, 0.4375, 0.875, 0.375, 0.9062, 0.8125, 0.9063, 0.875, 0.875, 0.875, 0.875, 0.8125, 0.9062, 0.3125, 0.9062, 0.375, 0.875, 0.375, 0.875, 0.3125, 0.9062, 0.75, 0.9062, 0.8125, 0.875, 0.8125, 0.875, 0.75, 0.9062, 0.25, 0.9062, 0.3125, 0.875, 0.3125, 0.875, 0.25, 0.9062, 0.6875, 0.9062, 0.75, 0.875, 0.75, 0.875, 0.6875, 0.9062, 0.1875, 0.9062, 0.25, 0.875, 0.25, 0.875, 0.1875, 0.9062, 0.625, 0.9062, 0.6875, 0.875, 0.6875, 0.875, 0.625, 0.9063, 0.125, 0.9062, 0.1875, 0.875, 0.1875, 0.875, 0.125, 0.875, 0.3125, 0.875, 0.375, 0.8438, 0.375, 0.8438, 0.3125, 0.875, 0.75, 0.875, 0.8125, 0.8438, 0.8125, 0.8438, 0.75, 0.875, 0.25, 0.875, 0.3125, 0.8438, 0.3125, 0.8438, 0.25, 0.875, 0.6875, 0.875, 0.75, 0.8438, 0.75, 0.8438, 0.6875, 0.875, 0.1875, 0.875, 0.25, 0.8438, 0.25, 0.8438, 0.1875, 0.875, 0.625, 0.875, 0.6875, 0.8438, 0.6875, 0.8438, 0.625, 0.875, 0.125, 0.875, 0.1875, 0.8438, 0.1875, 0.8438, 0.125, 0.875, 0.5625, 0.875, 0.625, 0.8438, 0.625, 0.8438, 0.5625, 0.875, 0.0625, 0.875, 0.125, 0.8438, 0.125, 0.8438, 0.0625, 0.875, 0.5, 0.875, 0.5625, 0.8438, 0.5625, 0.8438, 0.5, 0.875, 0.9375, 0.8594, 1.0, 0.8438, 0.9375, 0.8594, 0.0, 0.875, 0.0625, 0.8438, 0.0625, 0.875, 0.4375, 0.875, 0.5, 0.8438, 0.5, 0.8438, 0.4375, 0.875, 0.875, 0.875, 0.9375, 0.8438, 0.9375, 0.8438, 0.875, 0.875, 0.375, 0.875, 0.4375, 0.8438, 0.4375, 0.8438, 0.375, 0.875, 0.8125, 0.875, 0.875, 0.8438, 0.875, 0.8438, 0.8125, 0.8438, 0.0625, 0.8438, 0.125, 0.8125, 0.125, 0.8125, 0.0625, 0.8438, 0.5, 0.8438, 0.5625, 0.8125, 0.5625, 0.8125, 0.5, 0.8438, 0.9375, 0.8281, 1.0, 0.8125, 0.9375, 0.8281, 0.0, 0.8438, 0.0625, 0.8125, 0.0625, 0.8438, 0.4375, 0.8438, 0.5, 0.8125, 0.5, 0.8125, 0.4375, 0.8438, 0.875, 0.8438, 0.9375, 0.8125, 0.9375, 0.8125, 0.875, 0.8438, 0.375, 0.8438, 0.4375, 0.8125, 0.4375, 0.8125, 0.375, 0.8438, 0.8125, 0.8438, 0.875, 0.8125, 0.875, 0.8125, 0.8125, 0.8438, 0.3125, 0.8438, 0.375, 0.8125, 0.375, 0.8125, 0.3125, 0.8438, 0.75, 0.8438, 0.8125, 0.8125, 0.8125, 0.8125, 0.75, 0.8438, 0.25, 0.8438, 0.3125, 0.8125, 0.3125, 0.8125, 0.25, 0.8438, 0.6875, 0.8438, 0.75, 0.8125, 0.75, 0.8125, 0.6875, 0.8438, 0.1875, 0.8438, 0.25, 0.8125, 0.25, 0.8125, 0.1875, 0.8438, 0.625, 0.8438, 0.6875, 0.8125, 0.6875, 0.8125, 0.625, 0.8438, 0.125, 0.8438, 0.1875, 0.8125, 0.1875, 0.8125, 0.125, 0.8438, 0.5625, 0.8438, 0.625, 0.8125, 0.625, 0.8125, 0.5625, 0.8125, 0.25, 0.8125, 0.3125, 0.7812, 0.3125, 0.7812, 0.25, 0.8125, 0.6875, 0.8125, 0.75, 0.7812, 0.75, 0.7812, 0.6875, 0.8125, 0.1875, 0.8125, 0.25, 0.7812, 0.25, 0.7812, 0.1875, 0.8125, 0.625, 0.8125, 0.6875, 0.7812, 0.6875, 0.7812, 0.625, 0.8125, 0.125, 0.8125, 0.1875, 0.7812, 0.1875, 0.7812, 0.125, 0.8125, 0.5625, 0.8125, 0.625, 0.7812, 0.625, 0.7812, 0.5625, 0.8125, 0.0625, 0.8125, 0.125, 0.7812, 0.125, 0.7812, 0.0625, 0.8125, 0.5, 0.8125, 0.5625, 0.7812, 0.5625, 0.7812, 0.5, 0.8125, 0.9375, 0.7969, 1.0, 0.7812, 0.9375, 0.7969, 0.0, 0.8125, 0.0625, 0.7812, 0.0625, 0.8125, 0.4375, 0.8125, 0.5, 0.7812, 0.5, 0.7812, 0.4375, 0.8125, 0.875, 0.8125, 0.9375, 0.7812, 0.9375, 0.7812, 0.875, 0.8125, 0.375, 0.8125, 0.4375, 0.7812, 0.4375, 0.7812, 0.375, 0.8125, 0.8125, 0.8125, 0.875, 0.7812, 0.875, 0.7812, 0.8125, 0.8125, 0.3125, 0.8125, 0.375, 0.7812, 0.375, 0.7812, 0.3125, 0.8125, 0.75, 0.8125, 0.8125, 0.7812, 0.8125, 0.7812, 0.75, 0.7812, 0.9375, 0.7656, 1.0, 0.75, 0.9375, 0.7656, 0.0, 0.7812, 0.0625, 0.75, 0.0625, 0.7812, 0.4375, 0.7812, 0.5, 0.75, 0.5, 0.75, 0.4375, 0.7812, 0.875, 0.7812, 0.9375, 0.75, 0.9375, 0.75, 0.875, 0.7812, 0.375, 0.7812, 0.4375, 0.75, 0.4375, 0.75, 0.375, 0.7812, 0.8125, 0.7812, 0.875, 0.75, 0.875, 0.75, 0.8125, 0.7812, 0.3125, 0.7812, 0.375, 0.75, 0.375, 0.75, 0.3125, 0.7812, 0.75, 0.7812, 0.8125, 0.75, 0.8125, 0.75, 0.75, 0.7812, 0.25, 0.7812, 0.3125, 0.75, 0.3125, 0.75, 0.25, 0.7812, 0.6875, 0.7812, 0.75, 0.75, 0.75, 0.75, 0.6875, 0.7812, 0.1875, 0.7812, 0.25, 0.75, 0.25, 0.75, 0.1875, 0.7812, 0.625, 0.7812, 0.6875, 0.75, 0.6875, 0.75, 0.625, 0.7812, 0.125, 0.7812, 0.1875, 0.75, 0.1875, 0.75, 0.125, 0.7812, 0.5625, 0.7812, 0.625, 0.75, 0.625, 0.75, 0.5625, 0.7812, 0.0625, 0.7812, 0.125, 0.75, 0.125, 0.75, 0.0625, 0.7812, 0.5, 0.7812, 0.5625, 0.75, 0.5625, 0.75, 0.5])
me_sphere.use_remesh_fix_poles = True
me_sphere.use_remesh_preserve_attributes = False
me_sphere.use_mirror_vertex_groups = False
me_sphere.update()
me_cube_001 = bpy.data.meshes.new('Cube.001')
me_cube_001.from_pydata([(-1.0, -1.0, -1.0), (-1.0, -1.0, 1.0), (-1.0, 1.0, -1.0), (-1.0, 1.0, 1.0), (1.0, -1.0, -1.0), (1.0, -1.0, 1.0), (1.0, 1.0, -1.0), (1.0, 1.0, 1.0)], [], [(0, 1, 3, 2), (2, 3, 7, 6), (6, 7, 5, 4), (4, 5, 1, 0), (2, 6, 4, 0), (7, 3, 1, 5)])
_uv = me_cube_001.uv_layers.new(name='UVMap')
_uv.uv.foreach_set('vector', [0.375, 0.0, 0.625, 0.0, 0.625, 0.25, 0.375, 0.25, 0.375, 0.25, 0.625, 0.25, 0.625, 0.5, 0.375, 0.5, 0.375, 0.5, 0.625, 0.5, 0.625, 0.75, 0.375, 0.75, 0.375, 0.75, 0.625, 0.75, 0.625, 1.0, 0.375, 1.0, 0.125, 0.5, 0.375, 0.5, 0.375, 0.75, 0.125, 0.75, 0.625, 0.5, 0.875, 0.5, 0.875, 0.75, 0.625, 0.75])
me_cube_001.materials.append(mat_tablet_led)
me_cube_001.use_remesh_fix_poles = True
me_cube_001.use_remesh_preserve_attributes = False
me_cube_001.use_mirror_vertex_groups = False
me_cube_001.update()

# ---- objects
ob_light = bpy.data.objects.new('Light', light_light)
ob_camera = bpy.data.objects.new('Camera', cam_camera)
ob_ground = bpy.data.objects.new('Ground', me_plane)
ob_tablet_main = bpy.data.objects.new('tablet_main', me_cube)
ob_tablet_dot = bpy.data.objects.new('tablet_dot', me_cylinder)
ob_tablet_button_cutout = bpy.data.objects.new('tablet_button_cutout', me_sphere)
ob_cube = bpy.data.objects.new('Cube', me_cube_001)

# ---- transforms, parenting, visibility, modifiers, constraints
ob_light.location = (9.541, 12.66, 8.375)
ob_light.rotation_euler = (1.156, 0.0112, 2.51)
ob_light.scale = (115.2, 115.2, 115.2)
ob_light.lock_rotations_4d = False
ob_light.empty_display_type = 'ARROWS'
ob_light.color = (0.0, 0.0, 0.0, 0.0)
ob_light.lineart.crease_threshold = 0.0
ob_camera.location = (0.0, -14.3, 13.75)
ob_camera.rotation_euler = (0.7882, -0.0, -0.0002514)
ob_camera.lock_rotations_4d = False
ob_camera.empty_display_type = 'ARROWS'
ob_camera.color = (0.0, 0.0, 0.0, 0.0)
ob_camera.display_type = 'WIRE'
ob_camera.lineart.crease_threshold = 0.0
ob_ground.location = (0.0, 0.0, 0.0)
ob_ground.scale = (60.55, 60.55, 60.55)
ob_ground.lineart.crease_threshold = 0.0
ob_tablet_main.location = (0.0, 0.0, 0.0)
ob_tablet_main.scale = (8.579, 6.414, 0.2522)
ob_tablet_main.lock_rotations_4d = False
ob_tablet_main.empty_display_type = 'ARROWS'
ob_tablet_main.lineart.crease_threshold = 0.0
_m = ob_tablet_main.modifiers.new('Subdivision', 'SUBSURF')
_m.uv_smooth = 'PRESERVE_CORNERS'
_m.levels = 3
_m.render_levels = 3
_m = ob_tablet_main.modifiers.new('Boolean', 'BOOLEAN')
_m.object = ob_tablet_button_cutout
_m.solver = 'FAST'
ob_tablet_dot.location = (-6.036, 2.729, 0.2476)
ob_tablet_dot.scale = (0.0677, 0.0677, 0.01079)
ob_tablet_dot.lineart.crease_threshold = 0.0
_m = ob_tablet_dot.modifiers.new('Array_horiz', 'ARRAY')
_m.count = 15
_m.constant_offset_displace = (0.0, 0.0, 0.0)
_m.relative_offset_displace = (6.5, 0.0, 0.0)
_m = ob_tablet_dot.modifiers.new('Array_vert', 'ARRAY')
_m.count = 10
_m.constant_offset_displace = (0.0, 0.0, 0.0)
_m.relative_offset_displace = (0.0, -6.5, 0.0)
ob_tablet_button_cutout.location = (0.0, 4.755, 0.2645)
ob_tablet_button_cutout.rotation_euler = (-1.344e-07, 1.571, 0.0)
ob_tablet_button_cutout.scale = (0.09733, 0.7372, 0.7372)
ob_tablet_button_cutout.lineart.crease_threshold = 0.0
ob_cube.location = (0.0, 5.481, 0.234)
ob_cube.scale = (0.1821, 0.04402, 0.02694)
ob_cube.lineart.crease_threshold = 0.0

# ---- collection membership
col_collection.objects.link(ob_light)
col_collection.objects.link(ob_camera)
col_collection.objects.link(ob_ground)
col_tablet.objects.link(ob_tablet_main)
col_tablet.objects.link(ob_tablet_dot)
col_tablet.objects.link(ob_tablet_button_cutout)
col_tablet.objects.link(ob_cube)

# ---- scene / render settings (as saved in the file)
scene.camera = ob_camera
scene.frame_start = 1; scene.frame_end = 250; scene.frame_set(0)
scene.render.engine = 'BLENDER_EEVEE_NEXT'
scene.render.use_border = True
scene.cycles.use_denoising = False
scene.cycles.samples = 128
scene.cycles.sampling_pattern = 'TABULATED_SOBOL'
scene.cycles.use_adaptive_sampling = False
scene.cycles.use_light_tree = False
scene.view_settings.view_transform = 'Filmic'
bpy.context.view_layer.update()
